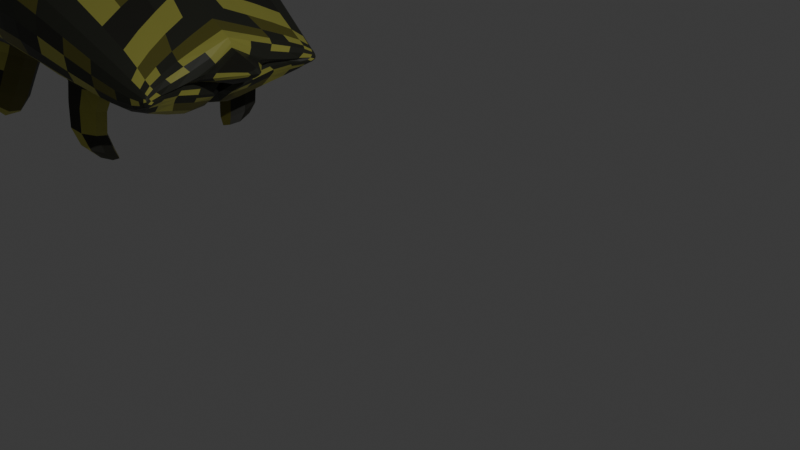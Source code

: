 # Source: cagado.blend  (saved by Blender 4.2.66; exported with 4.5.12 LTS)
import bpy
from mathutils import Matrix  # noqa: F401  (used for matrix-valued properties, if any)

bpy.ops.wm.read_factory_settings(use_empty=True)
scene = bpy.context.scene
scene.name = 'Scene'

# ---- collections
col_collection = bpy.data.collections.new('Collection'); scene.collection.children.link(col_collection)

# ---- materials (node trees are filled in below, after node groups)
mat_material = bpy.data.materials.new('Material')
mat_material.alpha_threshold = 0.0
mat_material.use_transparent_shadow = False
mat_material.roughness = 0.5
mat_material.line_color = (0.0, 0.0, 0.0, 1.0)
mat_material_001 = bpy.data.materials.new('Material.001')
mat_material_002 = bpy.data.materials.new('Material.002')
mat_material_003 = bpy.data.materials.new('Material.003')
mat_material_004 = bpy.data.materials.new('Material.004')
mat_material_005 = bpy.data.materials.new('Material.005')

# ---- material node trees
mat_material.use_nodes = True; mat_material.node_tree.nodes.clear()
_N = mat_material.node_tree.nodes; _L = mat_material.node_tree.links
n0 = _N.new('ShaderNodeOutputMaterial'); n0.name = 'Material Output'; n0.location = (300, 300)
n1 = _N.new('ShaderNodeBsdfPrincipled'); n1.name = 'Principled BSDF'; n1.location = (10, 300)
n1.inputs[0].default_value = (0.04373, 0.04666, 0.0331, 1.0)
n1.inputs[3].default_value = 1.45
_L.new(n1.outputs[0], n0.inputs[0])
n0.is_active_output = True
mat_material_001.use_nodes = True; mat_material_001.node_tree.nodes.clear()
_N = mat_material_001.node_tree.nodes; _L = mat_material_001.node_tree.links
n0 = _N.new('ShaderNodeBsdfPrincipled'); n0.name = 'Principled BSDF'; n0.location = (10, 300)
n0.inputs[0].default_value = (0.5647, 0.5583, 0.1095, 1.0)
n1 = _N.new('ShaderNodeOutputMaterial'); n1.name = 'Material Output'; n1.location = (300, 300)
_L.new(n0.outputs[0], n1.inputs[0])
n1.is_active_output = True
mat_material_002.use_nodes = True; mat_material_002.node_tree.nodes.clear()
_N = mat_material_002.node_tree.nodes; _L = mat_material_002.node_tree.links
n0 = _N.new('ShaderNodeBsdfPrincipled'); n0.name = 'Principled BSDF'; n0.location = (10, 300)
n0.inputs[0].default_value = (0.0331, 0.0331, 0.02416, 1.0)
n1 = _N.new('ShaderNodeOutputMaterial'); n1.name = 'Material Output'; n1.location = (300, 300)
_L.new(n0.outputs[0], n1.inputs[0])
n1.is_active_output = True
mat_material_003.use_nodes = True; mat_material_003.node_tree.nodes.clear()
_N = mat_material_003.node_tree.nodes; _L = mat_material_003.node_tree.links
n0 = _N.new('ShaderNodeBsdfPrincipled'); n0.name = 'Principled BSDF'; n0.location = (10, 300)
n0.inputs[0].default_value = (0.1812, 0.1714, 0.03071, 1.0)
n1 = _N.new('ShaderNodeOutputMaterial'); n1.name = 'Material Output'; n1.location = (300, 300)
_L.new(n0.outputs[0], n1.inputs[0])
n1.is_active_output = True
mat_material_004.use_nodes = True; mat_material_004.node_tree.nodes.clear()
_N = mat_material_004.node_tree.nodes; _L = mat_material_004.node_tree.links
n0 = _N.new('ShaderNodeBsdfPrincipled'); n0.name = 'Principled BSDF'; n0.location = (10, 300)
n0.inputs[0].default_value = (0.1384, 0.1683, 0.159, 1.0)
n1 = _N.new('ShaderNodeOutputMaterial'); n1.name = 'Material Output'; n1.location = (300, 300)
_L.new(n0.outputs[0], n1.inputs[0])
n1.is_active_output = True
mat_material_005.use_nodes = True; mat_material_005.node_tree.nodes.clear()
_N = mat_material_005.node_tree.nodes; _L = mat_material_005.node_tree.links
n0 = _N.new('ShaderNodeBsdfPrincipled'); n0.name = 'Principled BSDF'; n0.location = (10, 300)
n1 = _N.new('ShaderNodeOutputMaterial'); n1.name = 'Material Output'; n1.location = (300, 300)
_L.new(n0.outputs[0], n1.inputs[0])
n1.is_active_output = True

# ---- world
world_world = bpy.data.worlds.new('World'); scene.world = world_world
world_world.use_nodes = True; world_world.node_tree.nodes.clear()
_N = world_world.node_tree.nodes; _L = world_world.node_tree.links
n0 = _N.new('ShaderNodeOutputWorld'); n0.name = 'World Output'; n0.location = (300, 300)
n1 = _N.new('ShaderNodeBackground'); n1.name = 'Background'; n1.location = (10, 300)
n1.inputs[0].default_value = (0.05088, 0.05088, 0.05088, 1.0)
_L.new(n1.outputs[0], n0.inputs[0])
n0.is_active_output = True
world_world.color = (0.05088, 0.05088, 0.05088)
world_world.sun_shadow_jitter_overblur = 0.0

# ---- cameras
cam_camera = bpy.data.cameras.new('Camera')
cam_camera.clip_end = 100.0
cam_camera.ortho_scale = 7.314

# ---- lights
light_light = bpy.data.lights.new('Light', 'POINT')
light_light.energy = 1000.0
light_light.shadow_soft_size = 0.1

# ---- meshes
me_cube = bpy.data.meshes.new('Cube')
me_cube.from_pydata([(2.742, 1.528, 0.4995), (2.639, 1.491, -1.363), (0.5304, 1.0, 0.9506), (0.5304, 1.0, -1.049), (0.5428, 0.0, -0.963), (2.571, 0.0, 0.7943), (0.5428, 0.0, 1.037), (2.571, 0.0, -1.206), (0.5304, 1.0, 0.6225), (0.5304, 1.0, -0.7212), (-1.328, 1.491, -0.845), (-1.328, 1.491, 1.155), (9.075, 1.394, -4.054), (9.018, 0.0, -2.695), (9.312, 2.163, -3.515), (7.374, 1.458, -3.513), (7.307, 0.0, -3.355), (7.307, 0.0, -1.516), (-3.358, 4.157, -2.084), (10.19, 3.669, -4.468), (9.28, 3.864, -4.712), (10.2, 3.361, -4.789), (5.175, 4.157, -2.977), (9.791, 3.736, -4.184), (5.886, 4.1, -1.799), (7.627, 4.117, -4.238), (8.464, 3.765, -3.297), (-1.074, 4.157, -1.57), (-0.9354, 4.456, 0.2718), (1.002, 4.456, -0.003806), (3.141, 4.399, -0.379), (0.8634, 4.157, -1.846), (2.892, 4.157, -2.088), (9.999, 2.136, -3.974), (-7.375, 0.0, -0.3533), (-3.611, 1.491, 0.6408), (-0.08608, 1.0, -2.185), (-3.678, 0.0, 0.7984), (7.709, 1.754, -2.337), (4.855, 0.0, -0.0943), (4.855, 0.0, -2.094), (4.922, 1.491, -2.252), (5.381, 1.661, -0.9025), (-7.157, 1.325, -0.7323), (10.04, 0.0, -3.241), (10.24, 1.712, -4.468), (10.23, 0.0, -3.613), (9.018, 0.0, -3.78), (-3.678, 0.0, -1.202), (-3.611, 1.491, -1.359), (-1.395, 0.0, -0.6873), (-1.395, 0.0, 1.313), (-6.66, 1.2, -2.899), (-6.71, 0.0, -3.017), (-7.073, 4.157, -3.759), (-3.219, 4.456, -0.2424), (-6.255, 4.456, -1.929), (6.346, 5.133, -2.973), (6.413, 5.16, -4.341), (-2.657, 5.781, -1.744), (-2.581, 5.813, -3.548), (10.33, 4.108, -4.745), (10.37, 4.05, -4.935), (10.03, 4.213, -4.648), (-5.714, 5.649, -4.548), (10.06, 4.23, -5.039), (8.931, 4.543, -5.034), (3.682, 5.674, -1.824), (8.877, 4.521, -4.154), (3.764, 5.708, -3.545), (-0.3735, 5.781, -1.23), (-0.3093, 5.811, -3.076), (1.654, 5.812, -3.295), (1.564, 5.781, -1.505), (-5.415, 5.698, -2.977), (-3.346, 3.73, -2.648), (-2.786, 4.624, -4.959), (-7.061, 3.73, -4.322), (9.27, 3.5, -5.198), (7.638, 3.69, -4.801), (10.09, 3.316, -4.886), (2.903, 3.73, -2.652), (0.8746, 3.73, -2.409), (5.187, 3.73, -3.54), (-1.063, 3.73, -2.133), (-5.861, 4.488, -5.485), (9.921, 3.792, -5.281), (8.81, 3.917, -5.674), (10.21, 3.584, -5.047), (3.591, 4.693, -4.892), (1.438, 4.652, -4.812), (6.192, 4.366, -5.327), (-0.7543, 4.638, -4.793), (-3.461, 1.229, -2.867), (-3.564, 1.301, -6.299), (-7.176, 1.229, -4.542), (9.108, 1.214, -5.368), (7.524, 1.195, -5.021), (9.684, 1.94, -4.812), (2.789, 1.229, -2.871), (0.7603, 1.229, -2.629), (5.072, 1.229, -3.76), (-1.177, 1.229, -2.353), (-6.244, 1.625, -6.142), (9.427, 2.364, -5.574), (8.342, 2.087, -6.409), (9.755, 2.338, -5.172), (3.393, 1.948, -6.362), (0.9965, 1.81, -6.442), (5.995, 2.051, -6.268), (-1.574, 1.421, -6.456), (-3.959, 0.134, -3.499), (-4.1, 0.144, -5.781), (-7.768, 0.0, -4.632), (8.764, 0.1413, -5.601), (7.186, 0.1273, -5.432), (9.411, 0.0, -5.096), (2.42, 0.134, -3.541), (0.337, 0.134, -3.349), (4.727, 0.134, -4.324), (-1.684, 0.134, -3.074), (-6.418, 0.2977, -6.003), (9.057, 0.4253, -6.01), (7.708, 0.3465, -6.663), (9.556, 0.6455, -5.574), (2.818, 0.2838, -5.951), (0.5073, 0.2385, -5.977), (5.267, 0.3219, -6.226), (-1.869, 0.1676, -5.745), (-9.673, 0.8308, 0.09533), (-8.959, 1.15, -1.443), (-9.855, 0.0, 0.3091), (-9.01, 0.0, -1.562), (-12.16, 0.9236, 0.861), (-11.18, 1.213, -0.8657), (-12.27, 0.0, 0.997), (-11.23, 0.0, -0.9861), (-13.69, 1.009, 0.771), (-12.6, 1.275, -0.895), (-13.82, 0.0, 0.9026), (-12.65, 0.0, -1.014), (-13.9, 0.9642, 0.1081), (-13.03, 1.178, -1.225), (-14.04, 0.0, 0.1311), (-13.07, 0.0, -1.451), (-11.68, 0.0, -1.692), (-11.84, 0.0, -2.334), (-11.63, 1.319, -1.571), (-11.77, 1.224, -2.126), (-10.62, 0.0, -2.312), (-10.69, 0.0, -2.933), (-10.57, 1.315, -2.194), (-10.64, 1.222, -2.73), (-9.583, 0.0, -2.742), (-9.112, 0.0, -3.392), (-9.534, 1.282, -2.628), (-9.148, 1.203, -3.184), (-8.72, 0.0, -3.198), (-8.446, 0.0, -3.735), (-8.671, 1.292, -3.084), (-8.45, 1.198, -3.548), (-7.323, 0.0, -3.624), (-7.46, 0.0, -4.207), (-7.273, 1.297, -3.507), (-7.396, 1.2, -4.012), (-7.392, 0.0, -3.914), (-6.528, 0.0, -4.572), (-7.303, 1.0, -3.997), (-6.316, 1.267, -4.298), (-7.158, 0.0, -4.281), (-7.454, 0.0, -4.597), (-6.655, 1.083, -4.256), (-6.877, 1.083, -4.493), (10.55, 0.0, -3.697), (10.55, 1.015, -4.358), (10.15, 0.0, -5.158), (10.45, 1.041, -4.691), (11.79, 0.0, -4.075), (11.66, 0.2914, -4.235), (11.7, 0.0, -4.497), (11.65, 0.2888, -4.414), (-2.283, 3.838, -5.31), (-1.552, 3.859, -5.321), (-2.707, 2.048, -6.066), (-1.994, 2.125, -6.174), (-2.288, 4.279, -6.469), (-1.649, 4.297, -6.479), (-2.66, 2.713, -7.131), (-2.036, 2.78, -7.224), (-2.039, 4.842, -8.014), (-1.561, 4.862, -8.032), (-2.319, 3.674, -8.521), (-1.849, 3.718, -8.581), (4.257, 4.13, -5.383), (5.276, 4.096, -5.622), (4.173, 2.697, -6.124), (5.214, 2.711, -6.176), (4.605, 4.462, -7.183), (5.449, 4.462, -7.424), (4.345, 3.175, -7.826), (5.209, 3.179, -7.915), (5.037, 3.849, -8.452), (5.672, 3.849, -8.614), (4.811, 2.883, -8.912), (5.456, 2.885, -8.998), (-12.57, 1.137, 0.6029), (-12.15, 1.219, -0.1737), (-13.23, 1.171, 0.5644), (-12.89, 1.244, -0.1695), (-12.64, 1.143, 0.3865), (-12.45, 1.181, 0.02769), (-12.95, 1.159, 0.371), (-12.79, 1.193, 0.02726), (1.598, 1.45, -1.21), (7.506, 2.897, -3.84), (0.5304, 1.0, -0.04937), (0.5446, 0.5205, 1.023), (1.611, 1.455, 0.773), (2.58, 0.5614, -1.225), (0.5446, 0.5205, -0.9767), (2.641, 0.5936, 0.6931), (7.466, 0.8219, -1.909), (1.537, 0.0, -1.058), (-0.4307, 0.0, -0.7989), (1.537, 0.0, 0.9419), (0.5304, 1.0, -0.04937), (0.5304, 1.0, 0.909), (0.5304, 1.0, -1.008), (-1.387, 0.5614, -0.707), (-1.387, 0.5614, 1.293), (5.054, 2.936, -2.579), (2.905, 2.97, 0.1407), (7.315, 0.5422, -3.375), (3.668, 0.0, -1.551), (4.039, 1.599, -0.116), (8.622, 1.959, -2.999), (3.736, 1.491, -1.709), (5.121, 0.7206, -0.495), (3.668, 0.0, 0.4487), (6.62, 1.68, -1.644), (2.921, 4.4, -2.418), (3.436, 5.274, -1.038), (10.24, 3.569, -4.613), (10.07, 3.722, -4.36), (-5.081, 4.157, -2.827), (8.574, 4.025, -4.572), (4.461, 4.277, -0.9897), (9.793, 3.632, -4.768), (7.281, 3.906, -2.599), (9.949, 4.081, -4.432), (-0.6293, 5.365, -0.4131), (1.308, 5.365, -0.6887), (9.631, 0.0, -3.025), (1.858, 4.157, -1.941), (9.689, 1.514, -4.253), (9.997, 1.102, -3.627), (2.01, 4.449, -0.1155), (3.989, 4.157, -2.434), (8.261, 0.0, -2.178), (9.749, 2.221, -3.796), (6.146, 4.811, -2.343), (8.327, 1.4, -3.855), (10.14, 1.949, -4.199), (9.287, 3.728, -3.833), (-5.34, 1.45, -2.089), (9.026, 0.5285, -3.876), (9.654, 0.0, -3.732), (-3.67, 0.5614, -1.221), (-3.67, 0.5614, 0.7787), (5.631, 2.918, -1.328), (4.863, 0.5614, -2.114), (-5.347, 0.0, 0.1461), (-1.195, 2.936, -1.172), (-7.204, 1.669, -1.764), (-5.29, 1.476, -0.06178), (-5.401, 0.0, -1.945), (-11.51, 1.102, 0.1049), (-6.685, 0.7043, -2.958), (-7.333, 0.4611, -0.3471), (-3.479, 2.936, -1.686), (8.261, 0.0, -3.683), (10.21, 0.0, -3.43), (6.121, 0.0, -2.764), (9.141, 1.114, -3.115), (10.24, 0.8252, -4.09), (-0.4307, 0.0, 1.201), (6.188, 1.487, -2.922), (6.121, 0.0, -0.7842), (-2.335, 1.491, 1.051), (-0.3702, 1.45, -0.9506), (-0.3702, 1.45, 1.049), (-2.402, 0.0, 1.208), (-2.402, 0.0, -0.7917), (-2.335, 1.491, -0.9494), (-6.861, 4.428, -2.9), (-4.857, 4.456, -0.987), (8.731, 4.298, -3.729), (6.441, 4.152, -3.647), (-1.943, 4.456, 0.1674), (-0.1102, 4.157, -1.681), (0.02878, 4.456, 0.1602), (-2.082, 4.157, -1.674), (-7.202, 2.875, -3.341), (9.553, 3.073, -3.877), (8.081, 2.828, -2.817), (0.7358, 2.895, -1.442), (2.771, 2.936, -1.69), (-6.538, 2.962, -1.358), (-1.178, 2.973, 0.8082), (-3.461, 2.973, 0.2939), (10.08, 3.025, -4.25), (0.7531, 2.932, 0.5385), (9.183, 2.732, -4.362), (10.22, 2.653, -4.68), (6.425, 5.233, -3.674), (-2.554, 5.91, -2.659), (10.37, 4.11, -4.837), (10.25, 4.15, -4.725), (-4.22, 5.794, -4.165), (9.654, 4.35, -5.093), (4.96, 5.447, -2.316), (10.29, 4.145, -4.987), (7.726, 4.804, -3.626), (3.781, 5.799, -2.703), (8.93, 4.589, -4.61), (-0.2727, 5.91, -2.15), (2.66, 5.801, -3.385), (2.57, 5.768, -1.61), (5.033, 5.478, -3.892), (1.668, 5.91, -2.419), (9.615, 4.328, -4.479), (-5.648, 5.75, -3.751), (-4.262, 5.767, -2.433), (10.06, 4.258, -4.856), (7.788, 4.827, -4.76), (-1.381, 5.781, -1.334), (0.6675, 5.811, -3.161), (0.5907, 5.781, -1.341), (-1.316, 5.812, -3.174), (-1.046, 4.4, -1.9), (10.32, 3.874, -4.859), (10.29, 3.999, -4.641), (-3.329, 4.4, -2.414), (-2.679, 5.476, -4.297), (-5.898, 5.354, -2.557), (-6.57, 5.23, -4.289), (-2.913, 5.365, -0.9273), (-0.4491, 5.471, -3.925), (-7.044, 4.4, -4.089), (-5.764, 5.306, -5.091), (9.224, 2.367, -5.306), (-5.07, 3.73, -3.391), (8.583, 3.606, -5.125), (9.738, 3.404, -5.088), (1.869, 3.73, -2.504), (4.0, 3.73, -2.997), (6.453, 3.725, -4.21), (-0.09893, 3.73, -2.245), (-2.071, 3.73, -2.238), (-4.453, 4.59, -5.353), (9.529, 3.84, -5.517), (10.13, 3.704, -5.132), (2.472, 4.684, -4.845), (4.858, 4.83, -4.915), (7.665, 4.092, -5.596), (0.3565, 4.621, -4.796), (-1.602, 4.989, -4.603), (7.62, 2.441, -4.942), (10.18, 3.452, -4.968), (-6.018, 3.082, -5.857), (-3.437, 2.964, -5.71), (-6.655, 4.175, -5.071), (-0.9283, 3.052, -5.724), (-3.364, 2.48, -2.788), (-7.079, 2.48, -4.463), (5.204, 4.4, -3.307), (10.18, 3.565, -4.865), (10.33, 3.886, -5.008), (3.686, 5.4, -4.242), (1.575, 5.463, -4.04), (7.656, 4.36, -4.568), (9.3, 4.1, -5.0), (10.03, 4.102, -5.175), (8.904, 4.363, -5.366), (6.346, 4.916, -4.879), (0.8922, 4.4, -2.176), (0.5319, 0.4718, -2.759), (-5.184, 1.229, -3.61), (8.463, 1.148, -5.339), (9.473, 1.508, -5.155), (1.755, 1.229, -2.724), (3.886, 1.229, -3.217), (6.338, 1.225, -4.43), (-0.2132, 1.229, -2.465), (-2.185, 1.229, -2.457), (-5.029, 1.537, -6.324), (9.026, 2.221, -6.034), (9.657, 2.409, -5.314), (2.166, 1.905, -6.417), (4.635, 1.684, -6.391), (7.303, 2.052, -6.431), (-0.2719, 1.657, -6.448), (-2.639, 0.9421, -6.488), (9.643, 1.342, -5.407), (9.747, 2.166, -5.006), (9.527, 1.003, -4.914), (8.042, 1.084, -6.711), (-6.889, 1.492, -5.488), (9.234, 1.306, -5.852), (8.898, 0.4872, -5.442), (7.306, 0.4517, -5.112), (9.688, 3.218, -5.39), (8.611, 3.106, -6.031), (9.898, 2.741, -4.835), (9.977, 3.096, -5.069), (0.8566, 2.48, -2.55), (2.885, 2.48, -2.792), (3.211, 3.363, -5.661), (1.238, 3.269, -5.722), (5.169, 2.48, -3.681), (6.444, 3.25, -5.839), (-1.081, 2.48, -2.274), (-4.103, 0.03475, -4.624), (-5.642, 0.1267, -4.116), (8.109, 0.119, -5.64), (9.187, 0.2019, -5.411), (1.364, 0.134, -3.425), (3.53, 0.134, -3.839), (6.002, 0.1331, -4.928), (-0.6818, 0.134, -3.193), (-2.701, 0.134, -3.149), (-5.49, 0.1922, -5.972), (8.52, 0.3852, -6.406), (9.408, 0.4786, -5.753), (1.67, 0.2635, -5.973), (4.009, 0.3053, -6.021), (6.565, 0.33, -6.531), (-0.7052, 0.2036, -5.875), (-2.925, 0.143, -5.695), (-1.846, 0.03769, -4.38), (9.502, 0.4054, -5.428), (2.536, 0.05223, -4.738), (4.896, 0.05699, -5.299), (-6.841, 0.1887, -5.416), (7.364, 0.05923, -6.095), (8.855, 0.07082, -5.864), (0.3435, 0.04657, -4.649), (2.567, 0.4718, -2.995), (3.117, 0.9076, -6.501), (0.7409, 0.7928, -6.588), (4.854, 0.4718, -3.87), (5.679, 1.012, -6.521), (-6.467, 0.6881, -6.215), (-7.425, 0.4551, -4.593), (-1.416, 0.4718, -2.483), (-1.761, 0.5644, -6.457), (-3.698, 0.4718, -2.986), (-3.94, 0.493, -6.35), (-9.366, 1.041, -0.5498), (-10.14, 0.0, -1.174), (-8.984, 0.6513, -1.502), (-9.814, 0.4526, 0.3264), (-7.863, 0.0, -2.212), (-7.813, 1.164, -2.095), (-8.47, 0.8949, -0.5088), (-8.637, 0.0, -0.2707), (-12.19, 0.0, -0.9181), (-11.2, 0.7046, -0.9259), (-12.24, 0.4982, 1.029), (-10.09, 1.173, -1.055), (-10.91, 0.847, 0.5528), (-11.11, 0.0, 0.7665), (-13.47, 1.198, 0.04162), (-12.34, 0.0, -1.31), (-12.62, 0.7733, -0.9545), (-13.79, 0.5872, 0.9344), (-13.12, 0.9149, 1.029), (-13.2, 0.0, 1.029), (-12.14, 1.247, -0.7984), (-13.6, 1.093, -0.4662), (-13.65, 0.0, -0.6567), (-13.05, 0.8321, -1.377), (-14.0, 0.6751, 0.1672), (-13.92, 0.9985, 0.4376), (-14.1, 0.0, 0.6359), (-13.0, 1.29, -0.9698), (-11.07, 1.324, -1.914), (-11.65, 0.811, -1.632), (-11.81, 0.8748, -2.262), (-11.71, 1.341, -1.881), (-12.39, 1.214, -1.762), (-12.43, 0.0, -1.982), (-12.29, 1.301, -1.19), (-10.04, 1.296, -2.42), (-10.6, 0.8185, -2.253), (-10.67, 0.8791, -2.863), (-10.61, 1.337, -2.494), (-11.24, 1.226, -2.443), (-11.32, 0.0, -2.645), (-11.12, 0.0, -2.034), (-6.941, 0.0, -4.416), (-9.559, 0.8014, -2.685), (-9.097, 0.8591, -3.32), (-9.308, 1.313, -2.939), (-9.856, 1.213, -2.977), (-9.861, 0.0, -3.184), (-10.09, 0.0, -2.535), (-7.256, 1.319, -3.775), (-8.695, 0.8118, -3.141), (-8.428, 0.8577, -3.667), (-8.54, 1.313, -3.342), (-9.134, 1.283, -2.854), (-8.755, 1.199, -3.361), (-9.182, 0.0, -2.967), (-8.721, 0.0, -3.558), (-7.298, 0.8041, -3.566), (-7.434, 0.8608, -4.139), (-7.34, 1.316, -3.789), (-8.0, 1.297, -3.302), (-7.972, 1.2, -3.775), (-8.049, 0.0, -3.418), (-8.006, 0.0, -3.964), (-7.316, 0.5382, -3.917), (-6.423, 0.8974, -4.46), (-6.213, 1.383, -4.068), (-6.664, 1.295, -3.702), (-6.848, 1.207, -4.208), (-6.728, 0.0, -3.814), (-7.273, 0.0, -4.47), (-6.778, 0.6993, -4.254), (-7.062, 0.6993, -4.556), (-6.667, 1.188, -4.382), (-7.147, 1.061, -4.458), (-7.623, 0.0, -4.569), (-6.863, 1.067, -4.157), (-7.198, 0.0, -4.114), (-7.581, 0.0, -3.754), (-8.116, 1.224, -2.475), (-6.4, 1.246, -3.396), (-9.953, 1.257, -1.983), (10.02, 2.008, -4.672), (10.27, 0.0, -3.623), (10.56, 0.5794, -4.063), (10.32, 0.6024, -4.903), (10.53, 1.182, -4.539), (11.15, 0.6004, -4.546), (10.25, 1.305, -4.417), (9.989, 1.406, -4.756), (9.67, 0.0, -5.206), (11.78, 0.13, -4.153), (11.74, 0.1284, -4.441), (11.77, 0.2536, -4.308), (12.0, 0.0, -4.255), (10.95, 0.0, -4.861), (11.17, 0.6014, -4.279), (11.17, 0.0, -3.87), (-1.836, 4.179, -5.165), (-2.631, 2.934, -5.677), (-1.638, 3.001, -5.759), (-2.432, 1.756, -6.271), (-2.344, 4.056, -5.107), (-2.891, 1.747, -6.077), (-1.333, 4.079, -5.104), (-1.904, 1.845, -6.211), (-1.898, 4.577, -6.342), (-2.593, 3.488, -6.79), (-1.724, 3.547, -6.862), (-2.419, 2.458, -7.31), (-2.305, 3.939, -5.757), (-2.683, 2.344, -6.43), (-2.048, 2.413, -6.526), (-1.654, 3.957, -5.767), (-1.746, 5.041, -8.084), (-2.208, 4.316, -8.382), (-1.631, 4.355, -8.429), (-2.093, 3.631, -8.727), (-1.929, 3.26, -8.078), (-1.559, 4.713, -7.366), (-2.17, 4.695, -7.355), (-2.526, 3.197, -7.99), (4.78, 4.377, -5.381), (4.68, 2.44, -6.271), (4.022, 3.415, -5.726), (5.438, 3.401, -5.926), (3.976, 2.428, -6.039), (5.463, 2.469, -6.015), (4.044, 4.237, -5.089), (5.506, 4.119, -5.344), (5.074, 4.703, -7.197), (4.73, 2.936, -7.977), (4.315, 3.818, -7.473), (5.489, 3.821, -7.701), (4.422, 4.322, -6.185), (4.252, 3.018, -6.847), (5.288, 4.317, -6.426), (5.137, 3.023, -6.932), (5.409, 3.898, -8.557), (5.139, 2.722, -9.072), (4.884, 3.309, -8.739), (5.664, 3.311, -8.89), (5.642, 4.233, -8.201), (4.834, 4.234, -7.974), (5.374, 3.004, -8.672), (4.548, 3.0, -8.582), (-12.23, 1.172, 0.2178), (-13.19, 1.213, 0.1942), (-12.97, 1.139, 0.7252), (-12.45, 1.246, -0.3132), (-11.9, 1.215, -0.3419), (-12.49, 1.09, 0.7346), (-13.42, 1.139, 0.68), (-12.91, 1.251, -0.3397), (-12.52, 1.158, 0.2073), (-12.9, 1.174, 0.1981), (-12.81, 1.145, 0.407), (-12.61, 1.187, -0.001578), (-12.61, 1.144, 0.4853), (-13.08, 1.168, 0.4585), (-12.31, 1.201, -0.06355), (-12.83, 1.22, -0.06096), (-7.125, 2.967, -2.335), (3.868, 2.936, -2.036), (3.853, 0.6577, 0.1877), (1.544, 0.5512, -1.076), (1.551, 0.5552, 0.9135), (0.5304, 1.0, -0.04937), (-2.394, 0.5614, -0.8114), (-5.394, 0.5512, -1.961), (1.735, 2.926, -1.541), (8.953, 2.941, -3.43), (9.662, 0.6459, -3.99), (-6.467, 5.342, -3.496), (-5.203, 2.926, -2.426), (8.404, 0.9708, -2.582), (6.129, 0.559, -2.784), (10.16, 0.9806, -3.846), (9.667, 1.157, -3.426), (8.269, 0.5116, -3.712), (6.32, 2.931, -3.249), (-0.424, 0.5512, -0.8172), (4.232, 2.959, -0.5011), (-7.838, 0.6677, -2.154), (-2.394, 0.5614, 1.189), (6.35, 0.7549, -1.205), (-2.203, 2.936, -1.276), (3.677, 0.5614, -1.571), (-0.424, 0.5512, 1.183), (-5.343, 0.5577, 0.1176), (2.587, 5.462, -4.11), (10.33, 3.955, -4.747), (-4.297, 5.445, -4.809), (2.315, 5.354, -0.7972), (9.505, 4.156, -4.17), (0.3349, 5.365, -0.5246), (7.551, 4.531, -3.094), (-2.185, 2.973, 0.7038), (9.901, 3.103, -4.107), (-5.108, 2.97, -0.444), (-0.2328, 2.926, -1.282), (-0.2154, 2.963, 0.6981), (8.456, 2.817, -4.18), (6.949, 2.844, -2.113), (1.767, 2.963, 0.4202), (9.745, 2.68, -4.52), (10.17, 2.864, -4.444), (0.6931, 5.91, -2.258), (2.673, 5.896, -2.518), (7.793, 4.888, -4.21), (-4.195, 5.89, -3.325), (10.28, 4.185, -4.868), (5.051, 5.561, -3.121), (-1.28, 5.91, -2.254), (9.654, 4.383, -4.801), (10.19, 4.035, -4.562), (-4.542, 5.362, -1.661), (-5.052, 4.4, -3.157), (10.29, 3.747, -4.938), (4.018, 4.4, -2.764), (-2.053, 4.4, -2.005), (4.734, 5.08, -1.596), (-1.637, 5.365, -0.5174), (-1.441, 5.499, -3.988), (-6.602, 4.944, -4.771), (9.896, 3.199, -5.181), (9.962, 2.934, -4.957), (9.631, 2.508, -5.129), (9.302, 3.154, -5.749), (8.561, 2.373, -5.262), (-4.737, 3.079, -5.906), (-2.802, 2.892, -5.589), (-5.088, 2.48, -3.531), (8.602, 4.267, -4.897), (9.631, 4.207, -5.317), (7.745, 4.609, -5.2), (6.47, 4.395, -3.977), (1.886, 4.4, -2.271), (4.958, 5.218, -4.512), (9.793, 3.855, -4.966), (10.25, 4.001, -5.075), (0.5571, 5.458, -3.966), (-0.08131, 4.4, -2.012), (3.666, 0.4718, -3.335), (1.935, 0.8634, -6.561), (1.53, 0.4718, -2.851), (9.519, 1.358, -5.577), (9.624, 1.201, -5.193), (9.289, 0.7084, -5.24), (8.776, 1.193, -6.333), (8.244, 0.4261, -5.417), (1.851, 2.48, -2.645), (2.318, 3.341, -5.715), (3.982, 2.48, -3.138), (4.705, 2.135, -6.166), (6.435, 2.475, -4.351), (-6.733, 2.852, -5.312), (7.55, 3.16, -6.023), (-0.1169, 2.48, -2.385), (0.07116, 3.164, -5.733), (-2.089, 2.48, -2.378), (3.676, 0.05491, -4.936), (-2.883, 0.03462, -4.396), (-5.625, 0.05455, -5.048), (8.243, 0.06303, -6.075), (6.188, 0.05789, -5.768), (1.438, 0.04969, -4.688), (9.266, 0.1159, -5.651), (-0.7674, 0.0422, -4.512), (4.37, 0.9417, -6.466), (6.121, 0.4693, -4.532), (-7.088, 0.6144, -5.553), (6.961, 1.04, -6.699), (-0.4473, 0.4718, -2.596), (-0.5332, 0.6892, -6.541), (-2.425, 0.4718, -2.584), (-5.421, 0.469, -3.711), (-2.821, 0.4631, -6.377), (-5.309, 0.609, -6.396), (-10.11, 0.6683, -1.115), (-8.208, 1.12, -1.184), (-8.596, 0.4701, -0.257), (-13.17, 0.5377, 1.071), (-10.54, 1.059, -0.1249), (-11.07, 0.4632, 0.7852), (-14.06, 0.6272, 0.657), (-12.16, 0.7419, -0.8583), (-12.02, 1.149, 0.2042), (-13.63, 0.7596, -0.5908), (-12.41, 0.8653, -1.909), (-13.57, 1.201, -0.2041), (-11.29, 0.8798, -2.575), (-12.32, 0.796, -1.25), (-12.36, 1.328, -1.5), (-9.841, 0.8696, -3.114), (-11.16, 1.343, -2.209), (-11.09, 0.8192, -1.974), (-8.912, 1.311, -3.136), (-9.929, 1.324, -2.731), (-10.06, 0.8089, -2.478), (-7.98, 1.315, -3.565), (-9.158, 0.8054, -2.91), (-8.706, 0.8559, -3.489), (-6.763, 1.322, -3.979), (-8.025, 0.8101, -3.36), (-7.983, 0.86, -3.896), (-7.372, 0.6207, -4.539), (-6.694, 0.8028, -3.753), (-6.903, 0.8644, -4.342), (-6.827, 0.7413, -4.43), (-6.939, 1.22, -4.304), (-6.963, 0.6223, -4.105), (-7.135, 2.749, -3.914), (-7.406, 0.498, -3.741), (-7.239, 1.229, -2.898), (-9.048, 1.236, -2.18), (-10.8, 1.285, -1.853), (10.07, 2.741, -4.764), (10.28, 0.725, -4.068), (11.07, 0.3408, -4.693), (9.83, 0.8122, -4.956), (10.15, 1.556, -4.612), (12.0, 0.05372, -4.261), (11.19, 0.6825, -4.417), (11.18, 0.3417, -4.089), (-2.614, 3.134, -6.084), (-1.733, 4.471, -4.909), (-2.495, 1.387, -6.321), (-1.439, 2.975, -5.678), (-1.628, 4.001, -7.743), (-1.73, 3.193, -6.156), (-1.907, 4.242, -5.628), (-2.438, 2.084, -6.612), (-1.873, 4.466, -8.654), (-1.794, 4.988, -7.246), (-2.293, 2.957, -8.172), (-2.46, 3.945, -7.675), (4.173, 3.67, -6.485), (3.748, 3.341, -5.548), (5.754, 3.291, -5.704), (4.78, 4.487, -5.066), (5.293, 4.459, -7.993), (4.885, 4.563, -6.196), (5.377, 3.67, -6.709), (4.665, 2.777, -6.998), (5.336, 3.191, -8.962), (5.664, 3.613, -8.473), (4.912, 2.765, -8.735), (4.54, 3.611, -8.255), (-12.89, 1.145, 0.5702), (-13.34, 1.207, 0.1691), (-12.34, 1.251, -0.5107), (-13.05, 1.09, 0.8938), (-12.71, 1.159, 0.2019), (-12.37, 1.168, 0.2131), (-12.52, 1.22, -0.1606), (-13.05, 1.197, 0.1965)], [], [(52, 273, 620, 302), (273, 43, 307, 620), (620, 307, 56, 294), (302, 620, 294, 54), (41, 236, 621, 230), (236, 1, 306, 621), (621, 306, 32, 257), (230, 621, 257, 22), (0, 220, 622, 234), (220, 5, 238, 622), (622, 238, 39, 237), (234, 622, 237, 42), (3, 213, 623, 219), (213, 1, 218, 623), (623, 218, 7, 222), (219, 623, 222, 4), (0, 217, 624, 220), (217, 2, 216, 624), (624, 216, 6, 224), (220, 624, 224, 5), (2, 215, 625, 226), (215, 3, 227, 625), (625, 227, 9, 225), (226, 625, 225, 8), (10, 228, 626, 293), (228, 50, 292, 626), (626, 292, 48, 267), (293, 626, 267, 49), (49, 267, 627, 264), (267, 48, 275, 627), (627, 275, 53, 277), (264, 627, 277, 52), (1, 213, 628, 306), (213, 3, 305, 628), (628, 305, 31, 253), (306, 628, 253, 32), (38, 235, 629, 304), (235, 14, 303, 629), (629, 303, 23, 263), (304, 629, 263, 26), (47, 265, 630, 266), (265, 12, 254, 630), (630, 254, 45, 284), (266, 630, 284, 46), (54, 294, 631, 345), (294, 56, 344, 631), (631, 344, 74, 331), (345, 631, 331, 64), (49, 264, 632, 279), (264, 52, 302, 632), (632, 302, 54, 244), (279, 632, 244, 18), (38, 221, 633, 235), (221, 17, 258, 633), (633, 258, 13, 283), (235, 633, 283, 14), (40, 270, 634, 282), (270, 41, 286, 634), (634, 286, 15, 232), (282, 634, 232, 16), (45, 262, 635, 284), (262, 33, 255, 635), (635, 255, 44, 281), (284, 635, 281, 46), (14, 283, 636, 259), (283, 13, 252, 636), (636, 252, 44, 255), (259, 636, 255, 33), (16, 232, 637, 280), (232, 15, 261, 637), (637, 261, 12, 265), (280, 637, 265, 47), (15, 286, 638, 214), (286, 41, 230, 638), (638, 230, 22, 297), (214, 638, 297, 25), (3, 219, 639, 289), (219, 4, 223, 639), (639, 223, 50, 228), (289, 639, 228, 10), (0, 234, 640, 231), (234, 42, 269, 640), (640, 269, 24, 246), (231, 640, 246, 30), (52, 277, 641, 463), (277, 53, 462, 641), (641, 462, 132, 460), (463, 641, 460, 130), (51, 229, 642, 291), (229, 11, 288, 642), (642, 288, 35, 268), (291, 642, 268, 37), (42, 237, 643, 239), (237, 39, 287, 643), (643, 287, 17, 221), (239, 643, 221, 38), (10, 293, 644, 272), (293, 49, 279, 644), (644, 279, 18, 301), (272, 644, 301, 27), (7, 218, 645, 233), (218, 1, 236, 645), (645, 236, 41, 270), (233, 645, 270, 40), (6, 216, 646, 285), (216, 2, 290, 646), (646, 290, 11, 229), (285, 646, 229, 51), (37, 268, 647, 271), (268, 35, 274, 647), (647, 274, 43, 278), (271, 647, 278, 34), (72, 326, 648, 379), (326, 69, 378, 648), (648, 378, 89, 362), (379, 648, 362, 90), (19, 242, 649, 341), (242, 21, 340, 649), (649, 340, 62, 316), (341, 649, 316, 61), (64, 318, 650, 349), (318, 60, 343, 650), (650, 343, 76, 359), (349, 650, 359, 85), (29, 256, 651, 251), (256, 30, 241, 651), (651, 241, 67, 327), (251, 651, 327, 73), (26, 263, 652, 296), (263, 23, 249, 652), (652, 249, 63, 330), (296, 652, 330, 68), (28, 300, 653, 250), (300, 29, 251, 653), (653, 251, 73, 337), (250, 653, 337, 70), (24, 248, 654, 260), (248, 26, 296, 654), (654, 296, 68, 322), (260, 654, 322, 57), (35, 288, 655, 309), (288, 11, 308, 655), (655, 308, 28, 298), (309, 655, 298, 55), (14, 259, 656, 303), (259, 33, 310, 656), (656, 310, 19, 243), (303, 656, 243, 23), (43, 274, 657, 307), (274, 35, 309, 657), (657, 309, 55, 295), (307, 657, 295, 56), (3, 289, 658, 305), (289, 10, 272, 658), (658, 272, 27, 299), (305, 658, 299, 31), (11, 290, 659, 308), (290, 2, 311, 659), (659, 311, 29, 300), (308, 659, 300, 28), (12, 261, 660, 312), (261, 15, 214, 660), (660, 214, 25, 245), (312, 660, 245, 20), (42, 239, 661, 269), (239, 38, 304, 661), (661, 304, 26, 248), (269, 661, 248, 24), (2, 217, 662, 311), (217, 0, 231, 662), (662, 231, 30, 256), (311, 662, 256, 29), (45, 254, 663, 313), (254, 12, 312, 663), (663, 312, 20, 247), (313, 663, 247, 21), (33, 262, 664, 310), (262, 45, 313, 664), (664, 313, 21, 242), (310, 664, 242, 19), (73, 329, 665, 337), (329, 72, 336, 665), (665, 336, 71, 325), (337, 665, 325, 70), (72, 329, 666, 326), (329, 73, 327, 666), (666, 327, 67, 323), (326, 666, 323, 69), (58, 314, 667, 334), (314, 57, 322, 667), (667, 322, 68, 324), (334, 667, 324, 66), (59, 315, 668, 332), (315, 60, 318, 668), (668, 318, 64, 331), (332, 668, 331, 74), (65, 333, 669, 321), (333, 63, 317, 669), (669, 317, 61, 316), (321, 669, 316, 62), (69, 323, 670, 328), (323, 67, 320, 670), (670, 320, 57, 314), (328, 670, 314, 58), (70, 325, 671, 335), (325, 71, 338, 671), (671, 338, 60, 315), (335, 671, 315, 59), (66, 324, 672, 319), (324, 68, 330, 672), (672, 330, 63, 333), (319, 672, 333, 65), (23, 243, 673, 249), (243, 19, 341, 673), (673, 341, 61, 317), (249, 673, 317, 63), (56, 295, 674, 344), (295, 55, 346, 674), (674, 346, 59, 332), (344, 674, 332, 74), (18, 244, 675, 342), (244, 54, 348, 675), (675, 348, 77, 351), (342, 675, 351, 75), (62, 340, 676, 377), (340, 21, 376, 676), (676, 376, 80, 368), (377, 676, 368, 88), (22, 257, 677, 375), (257, 32, 240, 677), (677, 240, 81, 355), (375, 677, 355, 83), (27, 301, 678, 339), (301, 18, 342, 678), (678, 342, 75, 358), (339, 678, 358, 84), (30, 246, 679, 241), (246, 24, 260, 679), (679, 260, 57, 320), (241, 679, 320, 67), (55, 298, 680, 346), (298, 28, 250, 680), (680, 250, 70, 335), (346, 680, 335, 59), (60, 338, 681, 343), (338, 71, 347, 681), (681, 347, 92, 366), (343, 681, 366, 76), (54, 345, 682, 348), (345, 64, 349, 682), (682, 349, 85, 371), (348, 682, 371, 77), (86, 361, 683, 411), (361, 88, 414, 683), (683, 414, 106, 397), (411, 683, 397, 104), (88, 368, 684, 414), (368, 80, 413, 684), (684, 413, 98, 404), (414, 684, 404, 106), (80, 353, 685, 413), (353, 78, 350, 685), (685, 350, 96, 389), (413, 685, 389, 98), (87, 360, 686, 412), (360, 86, 411, 686), (686, 411, 104, 396), (412, 686, 396, 105), (78, 352, 687, 350), (352, 79, 367, 687), (687, 367, 97, 388), (350, 687, 388, 96), (85, 359, 688, 369), (359, 76, 370, 688), (688, 370, 94, 395), (369, 688, 395, 103), (94, 370, 689, 561), (370, 76, 560, 689), (689, 560, 181, 557), (561, 689, 557, 183), (75, 351, 690, 373), (351, 77, 374, 690), (690, 374, 95, 387), (373, 690, 387, 93), (20, 245, 691, 381), (245, 25, 380, 691), (691, 380, 79, 352), (381, 691, 352, 78), (66, 319, 692, 383), (319, 65, 382, 692), (692, 382, 86, 360), (383, 692, 360, 87), (58, 334, 693, 384), (334, 66, 383, 693), (693, 383, 87, 364), (384, 693, 364, 91), (25, 297, 694, 380), (297, 22, 375, 694), (694, 375, 83, 356), (380, 694, 356, 79), (32, 253, 695, 240), (253, 31, 385, 695), (695, 385, 82, 354), (240, 695, 354, 81), (69, 328, 696, 378), (328, 58, 384, 696), (696, 384, 91, 363), (378, 696, 363, 89), (21, 247, 697, 376), (247, 20, 381, 697), (697, 381, 78, 353), (376, 697, 353, 80), (65, 321, 698, 382), (321, 62, 377, 698), (698, 377, 88, 361), (382, 698, 361, 86), (71, 336, 699, 347), (336, 72, 379, 699), (699, 379, 90, 365), (347, 699, 365, 92), (31, 299, 700, 385), (299, 27, 339, 700), (700, 339, 84, 357), (385, 700, 357, 82), (101, 391, 701, 450), (391, 99, 447, 701), (701, 447, 117, 427), (450, 701, 427, 119), (108, 398, 702, 449), (398, 107, 448, 702), (702, 448, 125, 434), (449, 702, 434, 126), (99, 390, 703, 447), (390, 100, 386, 703), (703, 386, 118, 426), (447, 703, 426, 117), (104, 397, 704, 408), (397, 106, 403, 704), (704, 403, 124, 433), (408, 704, 433, 122), (106, 404, 705, 403), (404, 98, 405, 705), (705, 405, 116, 440), (403, 705, 440, 124), (98, 389, 706, 405), (389, 96, 409, 706), (706, 409, 114, 425), (405, 706, 425, 116), (105, 396, 707, 406), (396, 104, 408, 707), (707, 408, 122, 432), (406, 707, 432, 123), (96, 388, 708, 409), (388, 97, 410, 708), (708, 410, 115, 424), (409, 708, 424, 114), (81, 354, 709, 416), (354, 82, 415, 709), (709, 415, 100, 390), (416, 709, 390, 99), (90, 362, 710, 418), (362, 89, 417, 710), (710, 417, 107, 398), (418, 710, 398, 108), (83, 355, 711, 419), (355, 81, 416, 711), (711, 416, 99, 391), (419, 711, 391, 101), (109, 399, 712, 585), (399, 107, 584, 712), (712, 584, 195, 581), (585, 712, 581, 196), (79, 356, 713, 367), (356, 83, 419, 713), (713, 419, 101, 392), (367, 713, 392, 97), (77, 371, 714, 374), (371, 85, 369, 714), (714, 369, 103, 407), (374, 714, 407, 95), (91, 364, 715, 420), (364, 87, 412, 715), (715, 412, 105, 400), (420, 715, 400, 109), (82, 357, 716, 415), (357, 84, 421, 716), (716, 421, 102, 393), (415, 716, 393, 100), (92, 365, 717, 372), (365, 90, 418, 717), (717, 418, 108, 401), (372, 717, 401, 110), (84, 358, 718, 421), (358, 75, 373, 718), (718, 373, 93, 394), (421, 718, 394, 102), (119, 427, 719, 442), (427, 117, 441, 719), (719, 441, 125, 435), (442, 719, 435, 127), (120, 430, 720, 439), (430, 111, 422, 720), (720, 422, 112, 438), (439, 720, 438, 128), (111, 423, 721, 422), (423, 113, 443, 721), (721, 443, 121, 431), (422, 721, 431, 112), (114, 424, 722, 445), (424, 115, 444, 722), (722, 444, 123, 432), (445, 722, 432, 122), (115, 428, 723, 444), (428, 119, 442, 723), (723, 442, 127, 436), (444, 723, 436, 123), (117, 426, 724, 441), (426, 118, 446, 724), (724, 446, 126, 434), (441, 724, 434, 125), (116, 425, 725, 440), (425, 114, 445, 725), (725, 445, 122, 433), (440, 725, 433, 124), (118, 429, 726, 446), (429, 120, 439, 726), (726, 439, 128, 437), (446, 726, 437, 126), (107, 399, 727, 448), (399, 109, 451, 727), (727, 451, 127, 435), (448, 727, 435, 125), (97, 392, 728, 410), (392, 101, 450, 728), (728, 450, 119, 428), (410, 728, 428, 115), (95, 407, 729, 453), (407, 103, 452, 729), (729, 452, 121, 443), (453, 729, 443, 113), (109, 400, 730, 451), (400, 105, 406, 730), (730, 406, 123, 436), (451, 730, 436, 127), (100, 393, 731, 386), (393, 102, 454, 731), (731, 454, 120, 429), (386, 731, 429, 118), (110, 401, 732, 455), (401, 108, 449, 732), (732, 449, 126, 437), (455, 732, 437, 128), (102, 394, 733, 454), (394, 93, 456, 733), (733, 456, 111, 430), (454, 733, 430, 120), (93, 387, 734, 456), (387, 95, 453, 734), (734, 453, 113, 423), (456, 734, 423, 111), (94, 402, 735, 457), (402, 110, 455, 735), (735, 455, 128, 438), (457, 735, 438, 112), (103, 395, 736, 452), (395, 94, 457, 736), (736, 457, 112, 431), (452, 736, 431, 121), (130, 460, 737, 469), (460, 132, 459, 737), (737, 459, 136, 467), (469, 737, 467, 134), (43, 273, 738, 464), (273, 52, 463, 738), (738, 463, 130, 458), (464, 738, 458, 129), (34, 278, 739, 465), (278, 43, 464, 739), (739, 464, 129, 461), (465, 739, 461, 131), (135, 468, 740, 477), (468, 133, 476, 740), (740, 476, 137, 475), (477, 740, 475, 139), (129, 458, 741, 470), (458, 130, 469, 741), (741, 469, 134, 276), (470, 741, 276, 133), (131, 461, 742, 471), (461, 129, 470, 742), (742, 470, 133, 468), (471, 742, 468, 135), (139, 475, 743, 484), (475, 137, 483, 743), (743, 483, 141, 482), (484, 743, 482, 143), (134, 467, 744, 478), (467, 136, 466, 744), (744, 466, 140, 474), (478, 744, 474, 138), (133, 276, 745, 609), (276, 134, 608, 745), (745, 608, 206, 604), (609, 745, 604, 205), (144, 480, 746, 481), (480, 143, 482, 746), (746, 482, 141, 479), (481, 746, 479, 142), (144, 481, 747, 491), (481, 142, 490, 747), (747, 490, 148, 488), (491, 747, 488, 146), (137, 472, 748, 483), (472, 138, 485, 748), (748, 485, 142, 479), (483, 748, 479, 141), (146, 488, 749, 498), (488, 148, 497, 749), (749, 497, 152, 495), (498, 749, 495, 150), (138, 474, 750, 492), (474, 140, 473, 750), (750, 473, 145, 487), (492, 750, 487, 147), (142, 485, 751, 490), (485, 138, 492, 751), (751, 492, 147, 489), (490, 751, 489, 148), (150, 495, 752, 505), (495, 152, 504, 752), (752, 504, 156, 502), (505, 752, 502, 154), (148, 489, 753, 497), (489, 147, 486, 753), (753, 486, 151, 496), (497, 753, 496, 152), (147, 487, 754, 486), (487, 145, 499, 754), (754, 499, 149, 494), (486, 754, 494, 151), (156, 503, 755, 512), (503, 155, 511, 755), (755, 511, 159, 510), (512, 755, 510, 160), (152, 496, 756, 504), (496, 151, 493, 756), (756, 493, 155, 503), (504, 756, 503, 156), (151, 494, 757, 493), (494, 149, 506, 757), (757, 506, 153, 501), (493, 757, 501, 155), (160, 510, 758, 519), (510, 159, 518, 758), (758, 518, 163, 517), (519, 758, 517, 164), (155, 501, 759, 511), (501, 153, 513, 759), (759, 513, 157, 508), (511, 759, 508, 159), (154, 502, 760, 514), (502, 156, 512, 760), (760, 512, 160, 509), (514, 760, 509, 158), (164, 517, 761, 526), (517, 163, 525, 761), (761, 525, 167, 524), (526, 761, 524, 168), (159, 508, 762, 518), (508, 157, 520, 762), (762, 520, 161, 515), (518, 762, 515, 163), (158, 509, 763, 521), (509, 160, 519, 763), (763, 519, 164, 516), (521, 763, 516, 162), (166, 523, 764, 533), (523, 168, 532, 764), (764, 532, 172, 530), (533, 764, 530, 170), (163, 515, 765, 525), (515, 161, 527, 765), (765, 527, 165, 522), (525, 765, 522, 167), (162, 516, 766, 500), (516, 164, 526, 766), (766, 526, 168, 523), (500, 766, 523, 166), (171, 529, 767, 531), (529, 169, 528, 767), (767, 528, 170, 530), (531, 767, 530, 172), (168, 524, 768, 532), (524, 167, 534, 768), (768, 534, 171, 531), (532, 768, 531, 172), (167, 522, 769, 534), (522, 165, 535, 769), (769, 535, 169, 529), (534, 769, 529, 171), (95, 507, 770, 374), (507, 52, 302, 770), (770, 302, 54, 348), (374, 770, 348, 77), (52, 507, 771, 277), (507, 95, 453, 771), (771, 453, 113, 536), (277, 771, 536, 53), (163, 537, 772, 525), (537, 130, 463, 772), (772, 463, 52, 538), (525, 772, 538, 167), (159, 539, 773, 518), (539, 134, 469, 773), (773, 469, 130, 537), (518, 773, 537, 163), (147, 492, 774, 486), (138, 478, 774, 492), (134, 539, 774, 478), (159, 511, 774, 539), (155, 493, 774, 511), (151, 486, 774, 493), (80, 376, 775, 413), (376, 21, 313, 775), (775, 313, 45, 540), (413, 775, 540, 98), (45, 284, 776, 546), (284, 46, 541, 776), (776, 541, 173, 542), (546, 776, 542, 174), (175, 543, 777, 553), (543, 176, 545, 777), (777, 545, 180, 550), (553, 777, 550, 179), (116, 405, 778, 548), (405, 98, 547, 778), (778, 547, 176, 543), (548, 778, 543, 175), (98, 540, 779, 547), (540, 45, 546, 779), (779, 546, 174, 544), (547, 779, 544, 176), (177, 552, 780, 549), (552, 179, 550, 780), (780, 550, 180, 551), (549, 780, 551, 178), (176, 544, 781, 545), (544, 174, 554, 781), (781, 554, 178, 551), (545, 781, 551, 180), (174, 542, 782, 554), (542, 173, 555, 782), (782, 555, 177, 549), (554, 782, 549, 178), (183, 557, 783, 569), (557, 181, 568, 783), (783, 568, 185, 565), (569, 783, 565, 187), (76, 366, 784, 560), (366, 92, 562, 784), (784, 562, 182, 556), (560, 784, 556, 181), (110, 402, 785, 563), (402, 94, 561, 785), (785, 561, 183, 559), (563, 785, 559, 184), (92, 372, 786, 562), (372, 110, 563, 786), (786, 563, 184, 558), (562, 786, 558, 182), (186, 566, 787, 577), (566, 188, 576, 787), (787, 576, 192, 574), (577, 787, 574, 190), (182, 558, 788, 571), (558, 184, 570, 788), (788, 570, 188, 566), (571, 788, 566, 186), (181, 556, 789, 568), (556, 182, 571, 789), (789, 571, 186, 564), (568, 789, 564, 185), (184, 559, 790, 570), (559, 183, 569, 790), (790, 569, 187, 567), (570, 790, 567, 188), (189, 572, 791, 573), (572, 190, 574, 791), (791, 574, 192, 575), (573, 791, 575, 191), (185, 564, 792, 578), (564, 186, 577, 792), (792, 577, 190, 572), (578, 792, 572, 189), (188, 567, 793, 576), (567, 187, 579, 793), (793, 579, 191, 575), (576, 793, 575, 192), (187, 565, 794, 579), (565, 185, 578, 794), (794, 578, 189, 573), (579, 794, 573, 191), (195, 582, 795, 593), (582, 193, 592, 795), (795, 592, 197, 590), (593, 795, 590, 199), (107, 417, 796, 584), (417, 89, 586, 796), (796, 586, 193, 582), (584, 796, 582, 195), (91, 420, 797, 587), (420, 109, 585, 797), (797, 585, 196, 583), (587, 797, 583, 194), (89, 363, 798, 586), (363, 91, 587, 798), (798, 587, 194, 580), (586, 798, 580, 193), (197, 588, 799, 601), (588, 198, 600, 799), (799, 600, 202, 596), (601, 799, 596, 201), (193, 580, 800, 592), (580, 194, 594, 800), (800, 594, 198, 588), (592, 800, 588, 197), (194, 583, 801, 594), (583, 196, 595, 801), (801, 595, 200, 591), (594, 801, 591, 198), (196, 581, 802, 595), (581, 195, 593, 802), (802, 593, 199, 589), (595, 802, 589, 200), (201, 596, 803, 598), (596, 202, 599, 803), (803, 599, 204, 597), (598, 803, 597, 203), (198, 591, 804, 600), (591, 200, 602, 804), (804, 602, 204, 599), (600, 804, 599, 202), (200, 589, 805, 602), (589, 199, 603, 805), (805, 603, 203, 597), (602, 805, 597, 204), (199, 590, 806, 603), (590, 197, 601, 806), (806, 601, 201, 598), (603, 806, 598, 203), (207, 606, 807, 617), (606, 205, 616, 807), (807, 616, 209, 614), (617, 807, 614, 211), (138, 472, 808, 611), (472, 137, 610, 808), (808, 610, 207, 605), (611, 808, 605, 208), (134, 478, 809, 608), (478, 138, 611, 809), (809, 611, 208, 607), (608, 809, 607, 206), (137, 476, 810, 610), (476, 133, 609, 810), (810, 609, 205, 606), (610, 810, 606, 207), (209, 612, 811, 614), (612, 210, 615, 811), (811, 615, 212, 613), (614, 811, 613, 211), (205, 604, 812, 616), (604, 206, 618, 812), (812, 618, 210, 612), (616, 812, 612, 209), (206, 607, 813, 618), (607, 208, 619, 813), (813, 619, 212, 615), (618, 813, 615, 210), (208, 605, 814, 619), (605, 207, 617, 814), (814, 617, 211, 613), (619, 814, 613, 212)])
me_cube.polygons.foreach_set('material_index', [0, 0, 0, 0, 0, 0, 0, 0, 3, 1, 3, 1, 0, 0, 0, 0, 1, 1, 0, 0, 0, 0, 0, 0, 0, 0, 0, 0, 0, 0, 0, 0, 0, 0, 0, 0, 1, 3, 3, 1, 0, 0, 0, 0, 0, 3, 0, 0, 0, 0, 0, 0, 1, 0, 0, 0, 0, 0, 0, 0, 0, 0, 1, 1, 3, 3, 1, 1, 0, 0, 0, 0, 0, 0, 0, 0, 0, 0, 0, 0, 0, 3, 0, 1, 0, 0, 0, 0, 0, 1, 0, 1, 0, 0, 1, 0, 0, 0, 0, 0, 0, 0, 0, 0, 0, 1, 0, 1, 0, 1, 0, 1, 3, 3, 3, 1, 0, 1, 0, 0, 3, 0, 3, 3, 1, 0, 1, 0, 0, 1, 0, 0, 2, 2, 2, 2, 0, 0, 0, 0, 1, 0, 0, 1, 0, 0, 0, 1, 0, 2, 0, 1, 0, 0, 0, 0, 1, 2, 1, 2, 0, 0, 0, 0, 3, 2, 2, 1, 0, 1, 0, 0, 0, 0, 0, 0, 1, 0, 0, 0, 1, 3, 1, 1, 0, 0, 0, 0, 0, 3, 0, 3, 0, 0, 3, 0, 0, 0, 1, 0, 2, 0, 2, 1, 3, 3, 0, 3, 0, 0, 0, 1, 0, 1, 0, 0, 1, 0, 1, 3, 0, 0, 0, 0, 1, 0, 0, 0, 0, 0, 0, 0, 0, 0, 0, 0, 0, 0, 0, 3, 0, 1, 1, 1, 3, 0, 3, 3, 0, 0, 3, 0, 1, 0, 1, 1, 0, 0, 0, 0, 0, 0, 0, 0, 0, 0, 1, 1, 0, 0, 0, 0, 3, 0, 3, 3, 0, 0, 0, 0, 0, 0, 0, 0, 3, 3, 3, 3, 0, 0, 0, 0, 1, 0, 0, 0, 0, 0, 0, 0, 0, 0, 0, 0, 0, 0, 1, 1, 0, 0, 0, 0, 0, 0, 0, 0, 0, 1, 0, 0, 0, 0, 0, 0, 0, 0, 0, 0, 3, 3, 3, 3, 0, 0, 0, 0, 0, 0, 0, 1, 1, 0, 0, 0, 0, 0, 0, 0, 1, 3, 3, 3, 0, 0, 0, 0, 0, 0, 0, 0, 1, 0, 1, 0, 0, 0, 0, 0, 0, 0, 0, 0, 0, 0, 0, 0, 0, 0, 0, 0, 1, 1, 1, 1, 0, 0, 0, 0, 3, 3, 3, 0, 0, 0, 0, 0, 0, 0, 0, 0, 0, 0, 0, 0, 0, 0, 0, 0, 0, 0, 0, 0, 0, 0, 0, 0, 0, 0, 0, 0, 0, 0, 0, 0, 0, 0, 0, 0, 0, 0, 0, 0, 0, 0, 0, 0, 0, 0, 0, 0, 3, 3, 3, 3, 0, 0, 0, 0, 0, 0, 0, 0, 0, 0, 0, 0, 0, 0, 0, 0, 3, 0, 0, 0, 0, 0, 0, 0, 0, 0, 0, 0, 2, 1, 1, 1, 0, 2, 2, 2, 3, 2, 3, 3, 2, 2, 2, 2, 1, 1, 1, 2, 2, 4, 4, 4, 0, 0, 0, 0, 3, 3, 3, 3, 1, 1, 1, 1, 4, 4, 4, 4, 3, 3, 3, 3, 1, 1, 1, 1, 0, 0, 0, 0, 2, 2, 2, 2, 3, 3, 3, 3, 1, 1, 1, 1, 0, 0, 0, 0, 0, 0, 0, 0, 2, 2, 2, 2, 0, 0, 0, 0, 3, 3, 3, 3, 0, 0, 0, 0, 4, 4, 4, 4, 1, 1, 1, 1, 0, 0, 0, 0, 2, 2, 2, 2, 2, 2, 2, 2, 0, 0, 0, 0, 2, 2, 2, 2, 0, 0, 0, 0, 2, 2, 2, 2, 0, 0, 0, 0, 0, 0, 0, 0, 0, 0, 0, 0, 2, 2, 2, 2, 2, 2, 1, 2, 1, 1, 1, 1, 1, 1, 0, 0, 0, 0, 0, 0, 0, 0, 2, 2, 2, 2, 3, 3, 3, 3, 2, 2, 2, 2, 0, 0, 0, 0, 1, 1, 1, 1, 2, 2, 2, 2, 3, 3, 3, 3, 0, 0, 0, 0, 0, 0, 0, 0, 0, 0, 0, 0, 3, 3, 3, 3, 3, 3, 3, 3, 1, 1, 1, 1, 0, 0, 0, 0, 1, 1, 1, 1, 2, 2, 2, 2, 0, 0, 0, 0, 4, 4, 4, 4, 1, 1, 1, 1, 0, 1, 0, 0, 0, 0, 0, 0, 0, 0, 0, 0, 1, 1, 1, 1, 2, 2, 2, 2, 1, 1, 1, 1, 3, 3, 3, 3, 2, 2, 2, 2, 2, 2, 2, 2, 3, 3, 3, 3, 1, 1, 1, 1, 4, 4, 4, 4, 2, 2, 2, 2, 4, 4, 4, 4, 1, 1, 1, 1, 5, 5, 5, 5, 1, 1, 1, 1, 4, 4, 4, 4, 3, 3, 3, 3])
_uv = me_cube.uv_layers.new(name='UVMap')
_uv.uv.foreach_set('vector', [0.375, 0.25, 0.5, 0.25, 0.5, 0.25, 0.375, 0.25, 0.5, 0.25, 0.625, 0.25, 0.625, 0.25, 0.5, 0.25, 0.5, 0.25, 0.625, 0.25, 0.625, 0.25, 0.5009, 0.25, 0.375, 0.25, 0.5, 0.25, 0.5009, 0.25, 0.375, 0.25, 0.375, 0.5208, 0.3698, 0.5208, 0.3698, 0.5026, 0.375, 0.5026, 0.3698, 0.5208, 0.3333, 0.5208, 0.3333, 0.5026, 0.3698, 0.5026, 0.3698, 0.5026, 0.3333, 0.5026, 0.3333, 0.5, 0.3698, 0.5, 0.375, 0.5026, 0.3698, 0.5026, 0.3698, 0.5, 0.375, 0.5, 0.6667, 0.5208, 0.6632, 0.5651, 0.6293, 0.5651, 0.6302, 0.5208, 0.6632, 0.5651, 0.625, 0.625, 0.625, 0.625, 0.6293, 0.5651, 0.6293, 0.5651, 0.625, 0.625, 0.625, 0.625, 0.625, 0.5651, 0.6302, 0.5208, 0.6293, 0.5651, 0.625, 0.5651, 0.625, 0.5208, 0.125, 0.5, 0.2465, 0.5191, 0.2491, 0.5647, 0.1597, 0.5634, 0.2465, 0.5191, 0.3333, 0.5208, 0.3368, 0.5651, 0.2491, 0.5647, 0.2491, 0.5647, 0.3368, 0.5651, 0.375, 0.625, 0.25, 0.625, 0.1597, 0.5634, 0.2491, 0.5647, 0.25, 0.625, 0.125, 0.625, 0.6667, 0.5208, 0.7535, 0.5191, 0.7509, 0.5647, 0.6632, 0.5651, 0.7535, 0.5191, 0.875, 0.5, 0.8403, 0.5634, 0.7509, 0.5647, 0.7509, 0.5647, 0.8403, 0.5634, 0.875, 0.625, 0.75, 0.625, 0.6632, 0.5651, 0.7509, 0.5647, 0.75, 0.625, 0.625, 0.625, 0.625, 0.25, 0.5, 0.25, 0.5, 0.25, 0.625, 0.25, 0.5, 0.25, 0.375, 0.25, 0.375, 0.25, 0.5, 0.25, 0.5, 0.25, 0.375, 0.25, 0.375, 0.25, 0.5, 0.25, 0.625, 0.25, 0.5, 0.25, 0.5, 0.25, 0.625, 0.25, 0.125, 0.5208, 0.125, 0.5651, 0.125, 0.5651, 0.125, 0.5208, 0.125, 0.5651, 0.125, 0.625, 0.125, 0.625, 0.125, 0.5651, 0.125, 0.5651, 0.125, 0.625, 0.125, 0.625, 0.125, 0.5651, 0.125, 0.5208, 0.125, 0.5651, 0.125, 0.5651, 0.125, 0.5208, 0.125, 0.5208, 0.125, 0.5651, 0.125, 0.5647, 0.125, 0.5191, 0.125, 0.5651, 0.125, 0.625, 0.125, 0.625, 0.125, 0.5647, 0.125, 0.5647, 0.125, 0.625, 0.125, 0.625, 0.125, 0.5625, 0.125, 0.5191, 0.125, 0.5647, 0.125, 0.5625, 0.125, 0.5, 0.3333, 0.5208, 0.2465, 0.5191, 0.2491, 0.5022, 0.3333, 0.5026, 0.2465, 0.5191, 0.125, 0.5, 0.1632, 0.5009, 0.2491, 0.5022, 0.2491, 0.5022, 0.1632, 0.5009, 0.1667, 0.5, 0.25, 0.5, 0.3333, 0.5026, 0.2491, 0.5022, 0.25, 0.5, 0.3333, 0.5, 0.625, 0.5208, 0.625, 0.5208, 0.625, 0.5026, 0.625, 0.5026, 0.625, 0.5208, 0.625, 0.5208, 0.625, 0.5026, 0.625, 0.5026, 0.625, 0.5026, 0.625, 0.5026, 0.625, 0.5, 0.625, 0.5, 0.625, 0.5026, 0.625, 0.5026, 0.625, 0.5, 0.625, 0.5, 0.375, 0.625, 0.375, 0.5651, 0.375, 0.5647, 0.375, 0.625, 0.375, 0.5651, 0.375, 0.5208, 0.375, 0.5191, 0.375, 0.5647, 0.375, 0.5647, 0.375, 0.5191, 0.375, 0.5, 0.375, 0.5625, 0.375, 0.625, 0.375, 0.5647, 0.375, 0.5625, 0.375, 0.625, 0.375, 0.25, 0.5009, 0.25, 0.5043, 0.25, 0.4132, 0.25, 0.5009, 0.25, 0.625, 0.25, 0.625, 0.25, 0.5043, 0.25, 0.5043, 0.25, 0.625, 0.25, 0.625, 0.25, 0.5052, 0.25, 0.4132, 0.25, 0.5043, 0.25, 0.5052, 0.25, 0.4167, 0.25, 0.125, 0.5208, 0.125, 0.5191, 0.125, 0.5022, 0.125, 0.5026, 0.125, 0.5191, 0.125, 0.5, 0.125, 0.5, 0.125, 0.5022, 0.125, 0.5022, 0.125, 0.5, 0.125, 0.5, 0.125, 0.5, 0.125, 0.5026, 0.125, 0.5022, 0.125, 0.5, 0.125, 0.5, 0.625, 0.5208, 0.625, 0.5651, 0.625, 0.5651, 0.625, 0.5208, 0.625, 0.5651, 0.625, 0.625, 0.625, 0.625, 0.625, 0.5651, 0.625, 0.5651, 0.625, 0.625, 0.625, 0.625, 0.625, 0.5651, 0.625, 0.5208, 0.625, 0.5651, 0.625, 0.5651, 0.625, 0.5208, 0.375, 0.625, 0.375, 0.5651, 0.375, 0.5651, 0.375, 0.625, 0.375, 0.5651, 0.375, 0.5208, 0.375, 0.5208, 0.375, 0.5651, 0.375, 0.5651, 0.375, 0.5208, 0.375, 0.5208, 0.375, 0.5651, 0.375, 0.625, 0.375, 0.5651, 0.375, 0.5651, 0.375, 0.625, 0.375, 0.5, 0.4948, 0.5191, 0.4957, 0.5647, 0.375, 0.5625, 0.4948, 0.5191, 0.5833, 0.5208, 0.5868, 0.5651, 0.4957, 0.5647, 0.4957, 0.5647, 0.5868, 0.5651, 0.625, 0.625, 0.5, 0.625, 0.375, 0.5625, 0.4957, 0.5647, 0.5, 0.625, 0.375, 0.625, 0.625, 0.5208, 0.625, 0.5651, 0.6207, 0.5651, 0.6198, 0.5208, 0.625, 0.5651, 0.625, 0.625, 0.625, 0.625, 0.6207, 0.5651, 0.6207, 0.5651, 0.625, 0.625, 0.625, 0.625, 0.5868, 0.5651, 0.6198, 0.5208, 0.6207, 0.5651, 0.5868, 0.5651, 0.5833, 0.5208, 0.375, 0.625, 0.375, 0.5651, 0.375, 0.5651, 0.375, 0.625, 0.375, 0.5651, 0.375, 0.5208, 0.375, 0.5208, 0.375, 0.5651, 0.375, 0.5651, 0.375, 0.5208, 0.375, 0.5208, 0.375, 0.5651, 0.375, 0.625, 0.375, 0.5651, 0.375, 0.5651, 0.375, 0.625, 0.375, 0.5208, 0.375, 0.5208, 0.375, 0.5026, 0.375, 0.5026, 0.375, 0.5208, 0.375, 0.5208, 0.375, 0.5026, 0.375, 0.5026, 0.375, 0.5026, 0.375, 0.5026, 0.375, 0.5, 0.375, 0.5, 0.375, 0.5026, 0.375, 0.5026, 0.375, 0.5, 0.375, 0.5, 0.125, 0.5, 0.1597, 0.5634, 0.1285, 0.5647, 0.1267, 0.5191, 0.1597, 0.5634, 0.125, 0.625, 0.125, 0.625, 0.1285, 0.5647, 0.1285, 0.5647, 0.125, 0.625, 0.125, 0.625, 0.125, 0.5651, 0.1267, 0.5191, 0.1285, 0.5647, 0.125, 0.5651, 0.125, 0.5208, 0.6667, 0.5208, 0.6302, 0.5208, 0.6302, 0.5026, 0.6667, 0.5026, 0.6302, 0.5208, 0.625, 0.5208, 0.625, 0.5026, 0.6302, 0.5026, 0.6302, 0.5026, 0.625, 0.5026, 0.625, 0.5, 0.6302, 0.5, 0.6667, 0.5026, 0.6302, 0.5026, 0.6302, 0.5, 0.6667, 0.5, 0.125, 0.5, 0.125, 0.5625, 0.125, 0.5625, 0.125, 0.5, 0.125, 0.5625, 0.125, 0.625, 0.125, 0.625, 0.125, 0.5625, 0.125, 0.5625, 0.125, 0.625, 0.125, 0.625, 0.125, 0.5625, 0.125, 0.5, 0.125, 0.5625, 0.125, 0.5625, 0.125, 0.5, 0.875, 0.625, 0.875, 0.5651, 0.875, 0.5651, 0.875, 0.625, 0.875, 0.5651, 0.875, 0.5208, 0.875, 0.5208, 0.875, 0.5651, 0.875, 0.5651, 0.875, 0.5208, 0.875, 0.5208, 0.875, 0.5651, 0.875, 0.625, 0.875, 0.5651, 0.875, 0.5651, 0.875, 0.625, 0.625, 0.5208, 0.625, 0.5651, 0.625, 0.5651, 0.625, 0.5208, 0.625, 0.5651, 0.625, 0.625, 0.625, 0.625, 0.625, 0.5651, 0.625, 0.5651, 0.625, 0.625, 0.625, 0.625, 0.625, 0.5651, 0.625, 0.5208, 0.625, 0.5651, 0.625, 0.5651, 0.625, 0.5208, 0.125, 0.5208, 0.125, 0.5208, 0.125, 0.5026, 0.125, 0.5026, 0.125, 0.5208, 0.125, 0.5208, 0.125, 0.5026, 0.125, 0.5026, 0.125, 0.5026, 0.125, 0.5026, 0.125, 0.5, 0.125, 0.5, 0.125, 0.5026, 0.125, 0.5026, 0.125, 0.5, 0.125, 0.5, 0.375, 0.625, 0.3368, 0.5651, 0.3707, 0.5651, 0.375, 0.625, 0.3368, 0.5651, 0.3333, 0.5208, 0.3698, 0.5208, 0.3707, 0.5651, 0.3707, 0.5651, 0.3698, 0.5208, 0.375, 0.5208, 0.375, 0.5651, 0.375, 0.625, 0.3707, 0.5651, 0.375, 0.5651, 0.375, 0.625, 0.875, 0.625, 0.8403, 0.5634, 0.8715, 0.5647, 0.875, 0.625, 0.8403, 0.5634, 0.875, 0.5, 0.8733, 0.5191, 0.8715, 0.5647, 0.8715, 0.5647, 0.8733, 0.5191, 0.875, 0.5208, 0.875, 0.5651, 0.875, 0.625, 0.8715, 0.5647, 0.875, 0.5651, 0.875, 0.625, 0.875, 0.625, 0.875, 0.5651, 0.875, 0.5647, 0.875, 0.625, 0.875, 0.5651, 0.875, 0.5208, 0.875, 0.5191, 0.875, 0.5647, 0.875, 0.5647, 0.875, 0.5191, 0.875, 0.5, 0.875, 0.5629, 0.875, 0.625, 0.875, 0.5647, 0.875, 0.5629, 0.875, 0.625, 0.4167, 0.2917, 0.4167, 0.375, 0.3802, 0.3753, 0.3802, 0.2917, 0.4167, 0.375, 0.4167, 0.4583, 0.3802, 0.4596, 0.3802, 0.3753, 0.3802, 0.3753, 0.3802, 0.4596, 0.375, 0.47, 0.375, 0.3763, 0.3802, 0.2917, 0.3802, 0.3753, 0.375, 0.3763, 0.375, 0.2917, 0.5833, 0.5, 0.4957, 0.5, 0.4985, 0.5, 0.5798, 0.5, 0.4957, 0.5, 0.375, 0.5, 0.4132, 0.5, 0.4985, 0.5, 0.4985, 0.5, 0.4132, 0.5, 0.4167, 0.5, 0.4973, 0.5, 0.5798, 0.5, 0.4985, 0.5, 0.4973, 0.5, 0.5625, 0.5, 0.4167, 0.25, 0.4167, 0.25, 0.3802, 0.25, 0.3802, 0.25, 0.4167, 0.25, 0.4167, 0.25, 0.3802, 0.25, 0.3802, 0.25, 0.3802, 0.25, 0.3802, 0.25, 0.375, 0.25, 0.375, 0.25, 0.3802, 0.25, 0.3802, 0.25, 0.375, 0.25, 0.375, 0.25, 0.8333, 0.5, 0.75, 0.5, 0.75, 0.5, 0.8368, 0.5, 0.75, 0.5, 0.6667, 0.5, 0.6623, 0.5, 0.75, 0.5, 0.75, 0.5, 0.6623, 0.5, 0.625, 0.5, 0.75, 0.5, 0.8368, 0.5, 0.75, 0.5, 0.75, 0.5, 0.875, 0.5, 0.625, 0.5, 0.625, 0.5, 0.6198, 0.5, 0.6198, 0.5, 0.625, 0.5, 0.625, 0.5, 0.6198, 0.5, 0.6198, 0.5, 0.6198, 0.5, 0.6198, 0.5, 0.5833, 0.5, 0.5833, 0.5, 0.6198, 0.5, 0.6198, 0.5, 0.5833, 0.5, 0.5833, 0.5, 0.875, 0.5, 0.8698, 0.5, 0.8707, 0.5, 0.875, 0.5, 0.8698, 0.5, 0.8333, 0.5, 0.8368, 0.5, 0.8707, 0.5, 0.8707, 0.5, 0.8368, 0.5, 0.875, 0.5, 0.875, 0.5, 0.875, 0.5, 0.8707, 0.5, 0.875, 0.5, 0.875, 0.5, 0.625, 0.5, 0.625, 0.5, 0.6198, 0.5, 0.6198, 0.5, 0.625, 0.5, 0.625, 0.5, 0.6198, 0.5, 0.6198, 0.5, 0.6198, 0.5, 0.6198, 0.5, 0.5833, 0.5, 0.5833, 0.5, 0.6198, 0.5, 0.6198, 0.5, 0.5833, 0.5, 0.5833, 0.5, 0.875, 0.5208, 0.875, 0.5208, 0.875, 0.5026, 0.875, 0.5026, 0.875, 0.5208, 0.875, 0.5208, 0.875, 0.5026, 0.875, 0.5026, 0.875, 0.5026, 0.875, 0.5026, 0.875, 0.5, 0.875, 0.5, 0.875, 0.5026, 0.875, 0.5026, 0.875, 0.5, 0.875, 0.5, 0.625, 0.5208, 0.6198, 0.5208, 0.6198, 0.5026, 0.625, 0.5026, 0.6198, 0.5208, 0.5833, 0.5208, 0.5833, 0.5026, 0.6198, 0.5026, 0.6198, 0.5026, 0.5833, 0.5026, 0.5833, 0.5, 0.6198, 0.5, 0.625, 0.5026, 0.6198, 0.5026, 0.6198, 0.5, 0.625, 0.5, 0.875, 0.5, 0.875, 0.5191, 0.875, 0.5022, 0.875, 0.5, 0.875, 0.5191, 0.875, 0.5208, 0.875, 0.5026, 0.875, 0.5022, 0.875, 0.5022, 0.875, 0.5026, 0.875, 0.5, 0.875, 0.5, 0.875, 0.5, 0.875, 0.5022, 0.875, 0.5, 0.875, 0.5, 0.125, 0.5, 0.1267, 0.5191, 0.1293, 0.5022, 0.1632, 0.5009, 0.1267, 0.5191, 0.125, 0.5208, 0.125, 0.5026, 0.1293, 0.5022, 0.1293, 0.5022, 0.125, 0.5026, 0.125, 0.5, 0.1302, 0.5, 0.1632, 0.5009, 0.1293, 0.5022, 0.1302, 0.5, 0.1667, 0.5, 0.875, 0.5208, 0.8733, 0.5191, 0.8707, 0.5022, 0.875, 0.5026, 0.8733, 0.5191, 0.875, 0.5, 0.8368, 0.5009, 0.8707, 0.5022, 0.8707, 0.5022, 0.8368, 0.5009, 0.8333, 0.5, 0.8698, 0.5, 0.875, 0.5026, 0.8707, 0.5022, 0.8698, 0.5, 0.875, 0.5, 0.375, 0.5208, 0.375, 0.5208, 0.375, 0.5026, 0.375, 0.5026, 0.375, 0.5208, 0.375, 0.5208, 0.375, 0.5026, 0.375, 0.5026, 0.375, 0.5026, 0.375, 0.5026, 0.375, 0.5, 0.375, 0.5, 0.375, 0.5026, 0.375, 0.5026, 0.375, 0.5, 0.375, 0.5, 0.625, 0.5208, 0.625, 0.5208, 0.625, 0.5026, 0.625, 0.5026, 0.625, 0.5208, 0.625, 0.5208, 0.625, 0.5026, 0.625, 0.5026, 0.625, 0.5026, 0.625, 0.5026, 0.625, 0.5, 0.625, 0.5, 0.625, 0.5026, 0.625, 0.5026, 0.625, 0.5, 0.625, 0.5, 0.875, 0.5, 0.7535, 0.5191, 0.7509, 0.5022, 0.8368, 0.5009, 0.7535, 0.5191, 0.6667, 0.5208, 0.6667, 0.5026, 0.7509, 0.5022, 0.7509, 0.5022, 0.6667, 0.5026, 0.6667, 0.5, 0.75, 0.5, 0.8368, 0.5009, 0.7509, 0.5022, 0.75, 0.5, 0.8333, 0.5, 0.375, 0.5, 0.375, 0.5191, 0.375, 0.5022, 0.375, 0.5, 0.375, 0.5191, 0.375, 0.5208, 0.375, 0.5026, 0.375, 0.5022, 0.375, 0.5022, 0.375, 0.5026, 0.375, 0.5, 0.375, 0.5, 0.375, 0.5, 0.375, 0.5022, 0.375, 0.5, 0.375, 0.5, 0.5833, 0.5208, 0.4948, 0.5191, 0.4948, 0.5022, 0.5833, 0.5026, 0.4948, 0.5191, 0.375, 0.5, 0.375, 0.5, 0.4948, 0.5022, 0.4948, 0.5022, 0.375, 0.5, 0.375, 0.5, 0.4957, 0.5, 0.5833, 0.5026, 0.4948, 0.5022, 0.4957, 0.5, 0.5833, 0.5, 0.625, 0.25, 0.5052, 0.2882, 0.5052, 0.2543, 0.625, 0.25, 0.5052, 0.2882, 0.4167, 0.2917, 0.4167, 0.2552, 0.5052, 0.2543, 0.5052, 0.2543, 0.4167, 0.2552, 0.4167, 0.25, 0.5052, 0.25, 0.625, 0.25, 0.5052, 0.2543, 0.5052, 0.25, 0.625, 0.25, 0.4167, 0.2917, 0.5052, 0.2882, 0.5052, 0.375, 0.4167, 0.375, 0.5052, 0.2882, 0.625, 0.25, 0.625, 0.375, 0.5052, 0.375, 0.5052, 0.375, 0.625, 0.375, 0.625, 0.5, 0.5043, 0.4618, 0.4167, 0.375, 0.5052, 0.375, 0.5043, 0.4618, 0.4167, 0.4583, 0.4167, 0.5, 0.5, 0.5, 0.5, 0.5, 0.4167, 0.5, 0.5, 0.5, 0.5833, 0.5, 0.5833, 0.5, 0.5, 0.5, 0.5, 0.5, 0.5833, 0.5, 0.5833, 0.5, 0.5, 0.5, 0.4167, 0.5, 0.5, 0.5, 0.5, 0.5, 0.4167, 0.5, 0.625, 0.25, 0.5052, 0.25, 0.5052, 0.25, 0.625, 0.25, 0.5052, 0.25, 0.4167, 0.25, 0.4167, 0.25, 0.5052, 0.25, 0.5052, 0.25, 0.4167, 0.25, 0.4167, 0.25, 0.5052, 0.25, 0.625, 0.25, 0.5052, 0.25, 0.5052, 0.25, 0.625, 0.25, 0.4167, 0.5, 0.5, 0.5, 0.4993, 0.5, 0.4167, 0.5, 0.5, 0.5, 0.5833, 0.5, 0.5798, 0.5, 0.4993, 0.5, 0.4993, 0.5, 0.5798, 0.5, 0.5625, 0.5, 0.4973, 0.5, 0.4167, 0.5, 0.4993, 0.5, 0.4973, 0.5, 0.4167, 0.5, 0.4167, 0.4583, 0.5043, 0.4618, 0.5009, 0.4957, 0.4167, 0.4948, 0.5043, 0.4618, 0.625, 0.5, 0.5877, 0.4991, 0.5009, 0.4957, 0.5009, 0.4957, 0.5877, 0.4991, 0.5833, 0.5, 0.5, 0.5, 0.4167, 0.4948, 0.5009, 0.4957, 0.5, 0.5, 0.4167, 0.5, 0.625, 0.25, 0.5052, 0.25, 0.5052, 0.25, 0.625, 0.25, 0.5052, 0.25, 0.4167, 0.25, 0.4167, 0.25, 0.5052, 0.25, 0.5052, 0.25, 0.4167, 0.25, 0.4167, 0.25, 0.5052, 0.25, 0.625, 0.25, 0.5052, 0.25, 0.5052, 0.25, 0.625, 0.25, 0.4167, 0.5, 0.5, 0.5, 0.5, 0.5, 0.4167, 0.5, 0.5, 0.5, 0.5833, 0.5, 0.5833, 0.5, 0.5, 0.5, 0.5, 0.5, 0.5833, 0.5, 0.5833, 0.5, 0.5, 0.5, 0.4167, 0.5, 0.5, 0.5, 0.5, 0.5, 0.4167, 0.5, 0.625, 0.5, 0.6198, 0.5, 0.6148, 0.5, 0.6198, 0.5, 0.6198, 0.5, 0.5833, 0.5, 0.5798, 0.5, 0.6148, 0.5, 0.6148, 0.5, 0.5798, 0.5, 0.5625, 0.5, 0.5798, 0.5, 0.6198, 0.5, 0.6148, 0.5, 0.5798, 0.5, 0.5833, 0.5, 0.875, 0.5, 0.875, 0.5, 0.875, 0.5, 0.875, 0.5, 0.875, 0.5, 0.875, 0.5, 0.875, 0.5, 0.875, 0.5, 0.875, 0.5, 0.875, 0.5, 0.875, 0.5, 0.875, 0.5, 0.875, 0.5, 0.875, 0.5, 0.875, 0.5, 0.875, 0.5, 0.125, 0.5, 0.125, 0.5, 0.125, 0.5, 0.125, 0.5, 0.125, 0.5, 0.125, 0.5, 0.125, 0.5, 0.125, 0.5, 0.125, 0.5, 0.125, 0.5, 0.125, 0.5, 0.125, 0.5, 0.125, 0.5, 0.125, 0.5, 0.125, 0.5, 0.125, 0.5, 0.4167, 0.5, 0.4132, 0.5, 0.3793, 0.5, 0.3802, 0.5, 0.4132, 0.5, 0.375, 0.5, 0.375, 0.5, 0.3793, 0.5, 0.3793, 0.5, 0.375, 0.5, 0.375, 0.5, 0.375, 0.5, 0.3802, 0.5, 0.3793, 0.5, 0.375, 0.5, 0.375, 0.5, 0.375, 0.5, 0.3698, 0.5, 0.3698, 0.5, 0.375, 0.5, 0.3698, 0.5, 0.3333, 0.5, 0.3333, 0.5, 0.3698, 0.5, 0.3698, 0.5, 0.3333, 0.5, 0.3333, 0.5, 0.3698, 0.5, 0.375, 0.5, 0.3698, 0.5, 0.3698, 0.5, 0.375, 0.5, 0.125, 0.5, 0.125, 0.5, 0.125, 0.5, 0.125, 0.5, 0.125, 0.5, 0.125, 0.5, 0.125, 0.5, 0.125, 0.5, 0.125, 0.5, 0.125, 0.5, 0.125, 0.5, 0.125, 0.5, 0.125, 0.5, 0.125, 0.5, 0.125, 0.5, 0.125, 0.5, 0.6667, 0.5, 0.6302, 0.5, 0.625, 0.5, 0.6623, 0.5, 0.6302, 0.5, 0.625, 0.5, 0.6198, 0.5, 0.625, 0.5, 0.625, 0.5, 0.6198, 0.5, 0.5833, 0.5, 0.5877, 0.4991, 0.6623, 0.5, 0.625, 0.5, 0.5877, 0.4991, 0.625, 0.5, 0.875, 0.5, 0.875, 0.5, 0.875, 0.5, 0.875, 0.5, 0.875, 0.5, 0.875, 0.5, 0.875, 0.5, 0.875, 0.5, 0.875, 0.5, 0.875, 0.5, 0.875, 0.5, 0.875, 0.5, 0.875, 0.5, 0.875, 0.5, 0.875, 0.5, 0.875, 0.5, 0.4167, 0.25, 0.4167, 0.25, 0.3802, 0.25, 0.3802, 0.25, 0.4167, 0.25, 0.4167, 0.25, 0.3802, 0.25, 0.3802, 0.25, 0.3802, 0.25, 0.3802, 0.25, 0.375, 0.25, 0.375, 0.25, 0.3802, 0.25, 0.3802, 0.25, 0.375, 0.25, 0.375, 0.25, 0.375, 0.25, 0.4132, 0.25, 0.3793, 0.25, 0.375, 0.25, 0.4132, 0.25, 0.4167, 0.25, 0.3802, 0.25, 0.3793, 0.25, 0.3793, 0.25, 0.3802, 0.25, 0.375, 0.25, 0.375, 0.25, 0.375, 0.25, 0.3793, 0.25, 0.375, 0.25, 0.375, 0.25, 0.375, 0.5, 0.375, 0.5, 0.375, 0.5, 0.375, 0.5, 0.375, 0.5, 0.375, 0.5, 0.375, 0.5, 0.375, 0.5, 0.375, 0.5, 0.375, 0.5, 0.375, 0.5, 0.375, 0.5, 0.375, 0.5, 0.375, 0.5, 0.375, 0.5, 0.375, 0.5, 0.375, 0.5, 0.375, 0.5, 0.375, 0.5, 0.375, 0.5, 0.375, 0.5, 0.375, 0.5, 0.375, 0.5, 0.375, 0.5, 0.375, 0.5, 0.375, 0.5, 0.375, 0.5, 0.375, 0.5, 0.375, 0.5, 0.375, 0.5, 0.375, 0.5, 0.375, 0.5, 0.375, 0.5, 0.375, 0.5, 0.375, 0.5, 0.375, 0.5, 0.375, 0.5, 0.375, 0.5, 0.375, 0.5, 0.375, 0.5, 0.375, 0.5, 0.375, 0.5, 0.375, 0.5, 0.375, 0.5, 0.375, 0.5, 0.375, 0.5, 0.375, 0.5, 0.375, 0.5, 0.375, 0.5, 0.375, 0.5, 0.375, 0.5, 0.375, 0.5, 0.375, 0.5, 0.375, 0.5, 0.375, 0.5, 0.375, 0.5, 0.375, 0.5, 0.375, 0.5, 0.375, 0.5, 0.375, 0.5, 0.375, 0.5, 0.375, 0.5, 0.375, 0.5, 0.375, 0.5, 0.375, 0.5, 0.375, 0.5, 0.375, 0.5, 0.375, 0.5, 0.375, 0.5, 0.375, 0.5, 0.375, 0.5, 0.375, 0.5, 0.375, 0.5, 0.375, 0.5, 0.375, 0.5, 0.375, 0.5, 0.375, 0.5, 0.375, 0.5, 0.375, 0.5, 0.375, 0.5, 0.375, 0.25, 0.375, 0.25, 0.375, 0.25, 0.375, 0.25, 0.375, 0.25, 0.375, 0.25, 0.375, 0.25, 0.375, 0.25, 0.375, 0.25, 0.375, 0.25, 0.375, 0.25, 0.375, 0.25, 0.375, 0.25, 0.375, 0.25, 0.375, 0.25, 0.375, 0.25, 0.375, 0.25, 0.375, 0.25, 0.375, 0.25, 0.375, 0.25, 0.375, 0.25, 0.375, 0.25, 0.375, 0.25, 0.375, 0.25, 0.375, 0.25, 0.375, 0.25, 0.375, 0.25, 0.375, 0.25, 0.375, 0.25, 0.375, 0.25, 0.375, 0.25, 0.375, 0.25, 0.125, 0.5, 0.125, 0.5, 0.125, 0.5, 0.125, 0.5, 0.125, 0.5, 0.125, 0.5, 0.125, 0.5, 0.125, 0.5, 0.125, 0.5, 0.125, 0.5, 0.125, 0.5, 0.125, 0.5, 0.125, 0.5, 0.125, 0.5, 0.125, 0.5, 0.125, 0.5, 0.375, 0.5, 0.375, 0.5, 0.375, 0.5, 0.375, 0.5, 0.375, 0.5, 0.375, 0.5, 0.375, 0.5, 0.375, 0.5, 0.375, 0.5, 0.375, 0.5, 0.375, 0.5, 0.375, 0.5, 0.375, 0.5, 0.375, 0.5, 0.375, 0.5, 0.375, 0.5, 0.4167, 0.5, 0.4167, 0.5, 0.3802, 0.5, 0.3802, 0.5, 0.4167, 0.5, 0.4167, 0.5, 0.3802, 0.5, 0.3802, 0.5, 0.3802, 0.5, 0.3802, 0.5, 0.375, 0.5, 0.375, 0.5, 0.3802, 0.5, 0.3802, 0.5, 0.375, 0.5, 0.375, 0.5, 0.4167, 0.5, 0.4167, 0.5, 0.3802, 0.5, 0.3802, 0.5, 0.4167, 0.5, 0.4167, 0.5, 0.3802, 0.5, 0.3802, 0.5, 0.3802, 0.5, 0.3802, 0.5, 0.375, 0.5, 0.375, 0.5, 0.3802, 0.5, 0.3802, 0.5, 0.375, 0.5, 0.375, 0.5, 0.375, 0.5, 0.375, 0.5, 0.375, 0.5, 0.375, 0.5, 0.375, 0.5, 0.375, 0.5, 0.375, 0.5, 0.375, 0.5, 0.375, 0.5, 0.375, 0.5, 0.375, 0.5, 0.375, 0.5, 0.375, 0.5, 0.375, 0.5, 0.375, 0.5, 0.375, 0.5, 0.3333, 0.5, 0.25, 0.5, 0.25, 0.5, 0.3333, 0.5, 0.25, 0.5, 0.1667, 0.5, 0.1667, 0.5, 0.25, 0.5, 0.25, 0.5, 0.1667, 0.5, 0.1667, 0.5, 0.25, 0.5, 0.3333, 0.5, 0.25, 0.5, 0.25, 0.5, 0.3333, 0.5, 0.4167, 0.4583, 0.4167, 0.4948, 0.3802, 0.4951, 0.3802, 0.4596, 0.4167, 0.4948, 0.4167, 0.5, 0.3802, 0.5, 0.3802, 0.4951, 0.3802, 0.4951, 0.3802, 0.5, 0.375, 0.5, 0.375, 0.4969, 0.3802, 0.4596, 0.3802, 0.4951, 0.375, 0.4969, 0.375, 0.47, 0.375, 0.5, 0.375, 0.5, 0.375, 0.5, 0.375, 0.5, 0.375, 0.5, 0.375, 0.5, 0.375, 0.5, 0.375, 0.5, 0.375, 0.5, 0.375, 0.5, 0.375, 0.5, 0.375, 0.5, 0.375, 0.5, 0.375, 0.5, 0.375, 0.5, 0.375, 0.5, 0.4167, 0.5, 0.4167, 0.5, 0.3802, 0.5, 0.3802, 0.5, 0.4167, 0.5, 0.4167, 0.5, 0.3802, 0.5, 0.3802, 0.5, 0.3802, 0.5, 0.3802, 0.5, 0.375, 0.5, 0.375, 0.5, 0.3802, 0.5, 0.3802, 0.5, 0.375, 0.5, 0.375, 0.5, 0.4167, 0.25, 0.4167, 0.2552, 0.3802, 0.2552, 0.3802, 0.25, 0.4167, 0.2552, 0.4167, 0.2917, 0.3802, 0.2917, 0.3802, 0.2552, 0.3802, 0.2552, 0.3802, 0.2917, 0.375, 0.2917, 0.375, 0.2552, 0.3802, 0.25, 0.3802, 0.2552, 0.375, 0.2552, 0.375, 0.25, 0.1667, 0.5, 0.1302, 0.5, 0.1302, 0.5, 0.1667, 0.5, 0.1302, 0.5, 0.125, 0.5, 0.125, 0.5, 0.1302, 0.5, 0.1302, 0.5, 0.125, 0.5, 0.125, 0.5, 0.1302, 0.5, 0.1667, 0.5, 0.1302, 0.5, 0.1302, 0.5, 0.1667, 0.5, 0.375, 0.5, 0.3698, 0.5, 0.3698, 0.5, 0.375, 0.5, 0.3698, 0.5, 0.3333, 0.5, 0.3333, 0.5, 0.3698, 0.5, 0.3698, 0.5, 0.3333, 0.5, 0.3333, 0.5, 0.3698, 0.5, 0.375, 0.5, 0.3698, 0.5, 0.3698, 0.5, 0.375, 0.5, 0.375, 0.2917, 0.375, 0.3763, 0.375, 0.3753, 0.375, 0.2882, 0.375, 0.3763, 0.375, 0.47, 0.375, 0.4631, 0.375, 0.3753, 0.375, 0.3753, 0.375, 0.4631, 0.375, 0.5, 0.375, 0.375, 0.375, 0.2882, 0.375, 0.3753, 0.375, 0.375, 0.375, 0.25, 0.3333, 0.5, 0.25, 0.5, 0.25, 0.5, 0.3333, 0.5, 0.25, 0.5, 0.1667, 0.5, 0.1667, 0.5, 0.25, 0.5, 0.25, 0.5, 0.1667, 0.5, 0.1667, 0.5, 0.25, 0.5, 0.3333, 0.5, 0.25, 0.5, 0.25, 0.5, 0.3333, 0.5, 0.375, 0.5, 0.375, 0.5, 0.375, 0.5, 0.375, 0.5, 0.375, 0.5, 0.375, 0.5, 0.375, 0.5, 0.375, 0.5, 0.375, 0.5, 0.375, 0.5, 0.375, 0.5, 0.375, 0.5, 0.375, 0.5, 0.375, 0.5, 0.375, 0.5, 0.375, 0.5, 0.375, 0.5, 0.375, 0.5, 0.375, 0.5, 0.375, 0.5, 0.375, 0.5, 0.375, 0.5, 0.375, 0.5, 0.375, 0.5, 0.375, 0.5, 0.375, 0.5, 0.375, 0.5, 0.375, 0.5, 0.375, 0.5, 0.375, 0.5, 0.375, 0.5, 0.375, 0.5, 0.375, 0.5, 0.375, 0.5, 0.375, 0.5, 0.375, 0.5, 0.375, 0.5, 0.375, 0.5, 0.375, 0.5, 0.375, 0.5, 0.375, 0.5, 0.375, 0.5, 0.375, 0.5, 0.375, 0.5, 0.375, 0.5, 0.375, 0.5, 0.375, 0.5, 0.375, 0.5, 0.375, 0.5, 0.375, 0.5, 0.375, 0.5, 0.375, 0.5, 0.375, 0.5, 0.375, 0.5, 0.375, 0.5, 0.375, 0.5, 0.375, 0.5, 0.375, 0.5, 0.375, 0.5, 0.375, 0.5, 0.375, 0.5, 0.375, 0.5, 0.375, 0.5, 0.375, 0.5, 0.375, 0.5, 0.375, 0.5, 0.375, 0.5, 0.375, 0.5, 0.375, 0.5, 0.375, 0.5, 0.375, 0.5, 0.375, 0.5, 0.375, 0.5, 0.375, 0.5, 0.375, 0.5, 0.375, 0.5, 0.375, 0.5, 0.375, 0.5, 0.375, 0.5, 0.375, 0.5, 0.3333, 0.5, 0.25, 0.5, 0.25, 0.5, 0.3333, 0.5, 0.25, 0.5, 0.1667, 0.5, 0.1667, 0.5, 0.25, 0.5, 0.25, 0.5, 0.1667, 0.5, 0.1667, 0.5, 0.25, 0.5, 0.3333, 0.5, 0.25, 0.5, 0.25, 0.5, 0.3333, 0.5, 0.375, 0.2917, 0.375, 0.3763, 0.375, 0.3756, 0.375, 0.2917, 0.375, 0.3763, 0.375, 0.47, 0.375, 0.4608, 0.375, 0.3756, 0.375, 0.3756, 0.375, 0.4608, 0.375, 0.47, 0.375, 0.3763, 0.375, 0.2917, 0.375, 0.3756, 0.375, 0.3763, 0.375, 0.2917, 0.375, 0.5, 0.3698, 0.5, 0.3698, 0.5, 0.375, 0.5, 0.3698, 0.5, 0.3333, 0.5, 0.3333, 0.5, 0.3698, 0.5, 0.3698, 0.5, 0.3333, 0.5, 0.3333, 0.5, 0.3698, 0.5, 0.375, 0.5, 0.3698, 0.5, 0.3698, 0.5, 0.375, 0.5, 0.375, 0.5, 0.375, 0.4969, 0.375, 0.4994, 0.375, 0.5, 0.375, 0.4969, 0.375, 0.47, 0.375, 0.4969, 0.375, 0.4994, 0.375, 0.4994, 0.375, 0.4969, 0.375, 0.5, 0.375, 0.5, 0.375, 0.5, 0.375, 0.4994, 0.375, 0.5, 0.375, 0.5, 0.375, 0.5, 0.375, 0.5, 0.375, 0.5, 0.375, 0.5, 0.375, 0.5, 0.375, 0.5, 0.375, 0.5, 0.375, 0.5, 0.375, 0.5, 0.375, 0.5, 0.375, 0.5, 0.375, 0.5, 0.375, 0.5, 0.375, 0.5, 0.375, 0.5, 0.375, 0.5, 0.375, 0.25, 0.375, 0.25, 0.375, 0.25, 0.375, 0.25, 0.375, 0.25, 0.375, 0.25, 0.375, 0.25, 0.375, 0.25, 0.375, 0.25, 0.375, 0.25, 0.375, 0.25, 0.375, 0.25, 0.375, 0.25, 0.375, 0.25, 0.375, 0.25, 0.375, 0.25, 0.375, 0.5, 0.375, 0.5, 0.375, 0.5, 0.375, 0.5, 0.375, 0.5, 0.375, 0.5, 0.375, 0.5, 0.375, 0.5, 0.375, 0.5, 0.375, 0.5, 0.375, 0.5, 0.375, 0.5, 0.375, 0.5, 0.375, 0.5, 0.375, 0.5, 0.375, 0.5, 0.1667, 0.5, 0.1302, 0.5, 0.1302, 0.5, 0.1667, 0.5, 0.1302, 0.5, 0.125, 0.5, 0.125, 0.5, 0.1302, 0.5, 0.1302, 0.5, 0.125, 0.5, 0.125, 0.5, 0.1302, 0.5, 0.1667, 0.5, 0.1302, 0.5, 0.1302, 0.5, 0.1667, 0.5, 0.375, 0.25, 0.375, 0.2552, 0.375, 0.2552, 0.375, 0.25, 0.375, 0.2552, 0.375, 0.2917, 0.375, 0.2917, 0.375, 0.2552, 0.375, 0.2552, 0.375, 0.2917, 0.375, 0.2917, 0.375, 0.2552, 0.375, 0.25, 0.375, 0.2552, 0.375, 0.2552, 0.375, 0.25, 0.125, 0.5, 0.125, 0.5, 0.125, 0.5, 0.125, 0.5, 0.125, 0.5, 0.125, 0.5, 0.125, 0.5, 0.125, 0.5, 0.125, 0.5, 0.125, 0.5, 0.125, 0.5, 0.125, 0.5, 0.125, 0.5, 0.125, 0.5, 0.125, 0.5, 0.125, 0.5, 0.375, 0.5, 0.3698, 0.5, 0.3707, 0.5, 0.375, 0.5, 0.3698, 0.5, 0.3333, 0.5, 0.3368, 0.5, 0.3707, 0.5, 0.3707, 0.5, 0.3368, 0.5, 0.375, 0.5, 0.3741, 0.4991, 0.375, 0.5, 0.3707, 0.5, 0.3741, 0.4991, 0.375, 0.5, 0.125, 0.5, 0.125, 0.5, 0.125, 0.5, 0.125, 0.5, 0.125, 0.5, 0.125, 0.5, 0.125, 0.5, 0.125, 0.5, 0.125, 0.5, 0.125, 0.5, 0.125, 0.5, 0.125, 0.5, 0.125, 0.5, 0.125, 0.5, 0.125, 0.5, 0.125, 0.5, 0.125, 0.5, 0.125, 0.5, 0.125, 0.5, 0.125, 0.5, 0.125, 0.5, 0.125, 0.5, 0.125, 0.5, 0.125, 0.5, 0.125, 0.5, 0.125, 0.5, 0.125, 0.5, 0.125, 0.5, 0.125, 0.5, 0.125, 0.5, 0.125, 0.5, 0.125, 0.5, 0.375, 0.5, 0.375, 0.5, 0.375, 0.5, 0.375, 0.5, 0.375, 0.5, 0.375, 0.5, 0.375, 0.5, 0.375, 0.5, 0.375, 0.5, 0.375, 0.5, 0.375, 0.5, 0.375, 0.5, 0.375, 0.5, 0.375, 0.5, 0.375, 0.5, 0.375, 0.5, 0.375, 0.5, 0.375, 0.5, 0.375, 0.5, 0.375, 0.5, 0.375, 0.5, 0.375, 0.5, 0.375, 0.5, 0.375, 0.5, 0.375, 0.5, 0.375, 0.5, 0.375, 0.5, 0.375, 0.5, 0.375, 0.5, 0.375, 0.5, 0.375, 0.5, 0.375, 0.5, 0.3333, 0.5, 0.25, 0.5, 0.25, 0.5, 0.3368, 0.5, 0.25, 0.5, 0.1667, 0.5, 0.1632, 0.5, 0.25, 0.5, 0.25, 0.5, 0.1632, 0.5, 0.125, 0.5, 0.25, 0.5, 0.3368, 0.5, 0.25, 0.5, 0.25, 0.5, 0.375, 0.5, 0.375, 0.5, 0.375, 0.5, 0.375, 0.5, 0.375, 0.5, 0.375, 0.5, 0.375, 0.5, 0.375, 0.5, 0.375, 0.5, 0.375, 0.5, 0.375, 0.5, 0.375, 0.5, 0.375, 0.5, 0.375, 0.5, 0.375, 0.5, 0.375, 0.5, 0.375, 0.5, 0.1667, 0.5, 0.1302, 0.5, 0.1293, 0.5, 0.1632, 0.5, 0.1302, 0.5, 0.125, 0.5, 0.125, 0.5, 0.1293, 0.5, 0.1293, 0.5, 0.125, 0.5, 0.125, 0.5, 0.125, 0.5, 0.1632, 0.5, 0.1293, 0.5, 0.125, 0.5, 0.125, 0.5, 0.375, 0.47, 0.375, 0.4969, 0.375, 0.496, 0.375, 0.4631, 0.375, 0.4969, 0.375, 0.5, 0.375, 0.5, 0.375, 0.496, 0.375, 0.496, 0.375, 0.5, 0.375, 0.5, 0.3741, 0.4991, 0.375, 0.4631, 0.375, 0.496, 0.3741, 0.4991, 0.375, 0.5, 0.375, 0.5, 0.375, 0.5, 0.375, 0.5, 0.375, 0.5, 0.375, 0.5, 0.375, 0.5, 0.375, 0.5, 0.375, 0.5, 0.375, 0.5, 0.375, 0.5, 0.375, 0.5, 0.375, 0.5, 0.375, 0.5, 0.375, 0.5, 0.375, 0.5, 0.375, 0.5, 0.375, 0.25, 0.375, 0.25, 0.375, 0.25, 0.375, 0.25, 0.375, 0.25, 0.375, 0.25, 0.375, 0.25, 0.375, 0.25, 0.375, 0.25, 0.375, 0.25, 0.375, 0.25, 0.375, 0.25, 0.375, 0.25, 0.375, 0.25, 0.375, 0.25, 0.375, 0.25, 0.375, 0.5, 0.375, 0.5, 0.375, 0.5, 0.375, 0.5, 0.375, 0.5, 0.375, 0.5, 0.375, 0.5, 0.375, 0.5, 0.375, 0.5, 0.375, 0.5, 0.375, 0.5, 0.375, 0.5, 0.375, 0.5, 0.375, 0.5, 0.375, 0.5, 0.375, 0.5, 0.1667, 0.5, 0.1302, 0.5, 0.1302, 0.5, 0.1667, 0.5, 0.1302, 0.5, 0.125, 0.5, 0.125, 0.5, 0.1302, 0.5, 0.1302, 0.5, 0.125, 0.5, 0.125, 0.5, 0.1302, 0.5, 0.1667, 0.5, 0.1302, 0.5, 0.1302, 0.5, 0.1667, 0.5, 0.375, 0.25, 0.375, 0.2552, 0.375, 0.2543, 0.375, 0.25, 0.375, 0.2552, 0.375, 0.2917, 0.375, 0.2882, 0.375, 0.2543, 0.375, 0.2543, 0.375, 0.2882, 0.375, 0.25, 0.375, 0.25, 0.375, 0.25, 0.375, 0.2543, 0.375, 0.25, 0.375, 0.25, 0.125, 0.5, 0.125, 0.5, 0.125, 0.5, 0.125, 0.5, 0.125, 0.5, 0.125, 0.5, 0.125, 0.5, 0.125, 0.5, 0.125, 0.5, 0.125, 0.5, 0.125, 0.5, 0.125, 0.5, 0.125, 0.5, 0.125, 0.5, 0.125, 0.5, 0.125, 0.5, 0.125, 0.5, 0.125, 0.5, 0.125, 0.5, 0.125, 0.5, 0.125, 0.5, 0.125, 0.5, 0.125, 0.5, 0.125, 0.5, 0.125, 0.5, 0.125, 0.5, 0.125, 0.5, 0.125, 0.5, 0.125, 0.5, 0.125, 0.5, 0.125, 0.5, 0.125, 0.5, 0.375, 0.25, 0.375, 0.25, 0.375, 0.25, 0.375, 0.25, 0.375, 0.25, 0.375, 0.25, 0.375, 0.25, 0.375, 0.25, 0.375, 0.25, 0.375, 0.25, 0.375, 0.25, 0.375, 0.25, 0.375, 0.25, 0.375, 0.25, 0.375, 0.25, 0.375, 0.25, 0.375, 0.25, 0.375, 0.25, 0.375, 0.25, 0.375, 0.25, 0.375, 0.25, 0.375, 0.25, 0.375, 0.25, 0.375, 0.25, 0.375, 0.25, 0.375, 0.25, 0.375, 0.25, 0.375, 0.25, 0.375, 0.25, 0.375, 0.25, 0.375, 0.25, 0.375, 0.25, 0.125, 0.5, 0.125, 0.5625, 0.125, 0.5625, 0.125, 0.5, 0.125, 0.5625, 0.125, 0.625, 0.125, 0.625, 0.125, 0.5625, 0.125, 0.5625, 0.125, 0.625, 0.125, 0.625, 0.125, 0.5625, 0.125, 0.5, 0.125, 0.5625, 0.125, 0.5625, 0.125, 0.5, 0.625, 0.25, 0.5, 0.25, 0.5, 0.25, 0.625, 0.25, 0.5, 0.25, 0.375, 0.25, 0.375, 0.25, 0.5, 0.25, 0.5, 0.25, 0.375, 0.25, 0.375, 0.25, 0.5, 0.25, 0.625, 0.25, 0.5, 0.25, 0.5, 0.25, 0.625, 0.25, 0.875, 0.625, 0.875, 0.5629, 0.875, 0.5625, 0.875, 0.625, 0.875, 0.5629, 0.875, 0.5, 0.875, 0.5, 0.875, 0.5625, 0.875, 0.5625, 0.875, 0.5, 0.875, 0.5, 0.875, 0.5625, 0.875, 0.625, 0.875, 0.5625, 0.875, 0.5625, 0.875, 0.625, 0.875, 0.625, 0.875, 0.5629, 0.875, 0.5642, 0.875, 0.625, 0.875, 0.5629, 0.875, 0.5, 0.875, 0.5174, 0.875, 0.5642, 0.875, 0.5642, 0.875, 0.5174, 0.875, 0.5, 0.875, 0.5629, 0.875, 0.625, 0.875, 0.5642, 0.875, 0.5629, 0.875, 0.625, 0.625, 0.25, 0.5, 0.25, 0.5, 0.25, 0.625, 0.25, 0.5, 0.25, 0.375, 0.25, 0.375, 0.25, 0.5, 0.25, 0.5, 0.25, 0.375, 0.25, 0.375, 0.25, 0.5, 0.25, 0.625, 0.25, 0.5, 0.25, 0.5, 0.25, 0.625, 0.25, 0.875, 0.625, 0.875, 0.5625, 0.875, 0.5625, 0.875, 0.625, 0.875, 0.5625, 0.875, 0.5, 0.875, 0.5, 0.875, 0.5625, 0.875, 0.5625, 0.875, 0.5, 0.875, 0.5, 0.875, 0.5629, 0.875, 0.625, 0.875, 0.5625, 0.875, 0.5629, 0.875, 0.625, 0.875, 0.625, 0.875, 0.5629, 0.875, 0.5625, 0.875, 0.625, 0.875, 0.5629, 0.875, 0.5, 0.875, 0.5, 0.875, 0.5625, 0.875, 0.5625, 0.875, 0.5, 0.875, 0.5, 0.875, 0.5625, 0.875, 0.625, 0.875, 0.5625, 0.875, 0.5625, 0.875, 0.625, 0.125, 0.5, 0.125, 0.5625, 0.125, 0.5625, 0.125, 0.5, 0.125, 0.5625, 0.125, 0.625, 0.125, 0.625, 0.125, 0.5625, 0.125, 0.5625, 0.125, 0.625, 0.125, 0.625, 0.125, 0.5625, 0.125, 0.5, 0.125, 0.5625, 0.125, 0.5625, 0.125, 0.5, 0.625, 0.25, 0.5, 0.25, 0.5, 0.25, 0.625, 0.25, 0.5, 0.25, 0.375, 0.25, 0.375, 0.25, 0.5, 0.25, 0.5, 0.25, 0.375, 0.25, 0.375, 0.25, 0.5, 0.25, 0.625, 0.25, 0.5, 0.25, 0.5, 0.25, 0.625, 0.25, 0.375, 0.125, 0.5, 0.125, 0.5043, 0.1853, 0.4132, 0.1849, 0.5, 0.125, 0.625, 0.125, 0.625, 0.1875, 0.5043, 0.1853, 0.5043, 0.1853, 0.625, 0.1875, 0.625, 0.25, 0.5052, 0.2309, 0.4132, 0.1849, 0.5043, 0.1853, 0.5052, 0.2309, 0.4167, 0.2292, 0.375, 0.125, 0.4132, 0.1849, 0.3793, 0.1849, 0.375, 0.125, 0.4132, 0.1849, 0.4167, 0.2292, 0.3802, 0.2292, 0.3793, 0.1849, 0.3793, 0.1849, 0.3802, 0.2292, 0.375, 0.2292, 0.375, 0.1849, 0.375, 0.125, 0.3793, 0.1849, 0.375, 0.1849, 0.375, 0.125, 0.625, 0.25, 0.5009, 0.25, 0.5043, 0.2478, 0.625, 0.25, 0.5009, 0.25, 0.375, 0.25, 0.4132, 0.2474, 0.5043, 0.2478, 0.5043, 0.2478, 0.4132, 0.2474, 0.4167, 0.2292, 0.5052, 0.2309, 0.625, 0.25, 0.5043, 0.2478, 0.5052, 0.2309, 0.625, 0.25, 0.375, 0.125, 0.375, 0.1849, 0.375, 0.1849, 0.375, 0.125, 0.375, 0.1849, 0.375, 0.2292, 0.375, 0.2292, 0.375, 0.1849, 0.375, 0.1849, 0.375, 0.2292, 0.375, 0.2292, 0.375, 0.1849, 0.375, 0.125, 0.375, 0.1849, 0.375, 0.1849, 0.375, 0.125, 0.125, 0.5, 0.125, 0.5625, 0.125, 0.5625, 0.125, 0.5, 0.125, 0.5625, 0.125, 0.625, 0.125, 0.625, 0.125, 0.5625, 0.125, 0.5625, 0.125, 0.625, 0.125, 0.625, 0.125, 0.5625, 0.125, 0.5, 0.125, 0.5625, 0.125, 0.5625, 0.125, 0.5, 0.4167, 0.2292, 0.4132, 0.2474, 0.3793, 0.2474, 0.3802, 0.2292, 0.4132, 0.2474, 0.375, 0.25, 0.375, 0.25, 0.3793, 0.2474, 0.3793, 0.2474, 0.375, 0.25, 0.375, 0.25, 0.375, 0.2474, 0.3802, 0.2292, 0.3793, 0.2474, 0.375, 0.2474, 0.375, 0.2292, 0.375, 0.125, 0.375, 0.1849, 0.375, 0.1849, 0.375, 0.125, 0.375, 0.1849, 0.375, 0.2292, 0.375, 0.2292, 0.375, 0.1849, 0.375, 0.1849, 0.375, 0.2292, 0.375, 0.2292, 0.375, 0.1849, 0.375, 0.125, 0.375, 0.1849, 0.375, 0.1849, 0.375, 0.125, 0.375, 0.2292, 0.375, 0.2474, 0.375, 0.2474, 0.375, 0.2292, 0.375, 0.2474, 0.375, 0.25, 0.375, 0.25, 0.375, 0.2474, 0.375, 0.2474, 0.375, 0.25, 0.375, 0.25, 0.375, 0.2474, 0.375, 0.2292, 0.375, 0.2474, 0.375, 0.2474, 0.375, 0.2292, 0.125, 0.5, 0.125, 0.5625, 0.125, 0.5625, 0.125, 0.5, 0.125, 0.5625, 0.125, 0.625, 0.125, 0.625, 0.125, 0.5625, 0.125, 0.5625, 0.125, 0.625, 0.125, 0.625, 0.125, 0.5625, 0.125, 0.5, 0.125, 0.5625, 0.125, 0.5625, 0.125, 0.5, 0.375, 0.2292, 0.375, 0.2474, 0.375, 0.2474, 0.375, 0.2292, 0.375, 0.2474, 0.375, 0.25, 0.375, 0.25, 0.375, 0.2474, 0.375, 0.2474, 0.375, 0.25, 0.375, 0.25, 0.375, 0.2474, 0.375, 0.2292, 0.375, 0.2474, 0.375, 0.2474, 0.375, 0.2292, 0.375, 0.2292, 0.375, 0.2474, 0.375, 0.2474, 0.375, 0.2292, 0.375, 0.2474, 0.375, 0.25, 0.375, 0.25, 0.375, 0.2474, 0.375, 0.2474, 0.375, 0.25, 0.375, 0.25, 0.375, 0.2474, 0.375, 0.2292, 0.375, 0.2474, 0.375, 0.2474, 0.375, 0.2292, 0.125, 0.5, 0.125, 0.5625, 0.125, 0.5625, 0.125, 0.5, 0.125, 0.5625, 0.125, 0.625, 0.125, 0.625, 0.125, 0.5625, 0.125, 0.5625, 0.125, 0.625, 0.125, 0.625, 0.125, 0.5625, 0.125, 0.5, 0.125, 0.5625, 0.125, 0.5625, 0.125, 0.5, 0.375, 0.2292, 0.375, 0.2474, 0.375, 0.2474, 0.375, 0.2292, 0.375, 0.2474, 0.375, 0.25, 0.375, 0.25, 0.375, 0.2474, 0.375, 0.2474, 0.375, 0.25, 0.375, 0.25, 0.375, 0.2474, 0.375, 0.2292, 0.375, 0.2474, 0.375, 0.2474, 0.375, 0.2292, 0.125, 0.5, 0.125, 0.5625, 0.125, 0.5625, 0.125, 0.5, 0.125, 0.5625, 0.125, 0.625, 0.125, 0.625, 0.125, 0.5625, 0.125, 0.5625, 0.125, 0.625, 0.125, 0.625, 0.125, 0.5625, 0.125, 0.5, 0.125, 0.5625, 0.125, 0.5625, 0.125, 0.5, 0.375, 0.125, 0.375, 0.1849, 0.375, 0.1849, 0.375, 0.125, 0.375, 0.1849, 0.375, 0.2292, 0.375, 0.2292, 0.375, 0.1849, 0.375, 0.1849, 0.375, 0.2292, 0.375, 0.2292, 0.375, 0.1849, 0.375, 0.125, 0.375, 0.1849, 0.375, 0.1849, 0.375, 0.125, 0.375, 0.2292, 0.375, 0.2474, 0.375, 0.2474, 0.375, 0.2292, 0.375, 0.2474, 0.375, 0.25, 0.375, 0.25, 0.375, 0.2474, 0.375, 0.2474, 0.375, 0.25, 0.375, 0.25, 0.375, 0.2474, 0.375, 0.2292, 0.375, 0.2474, 0.375, 0.2474, 0.375, 0.2292, 0.125, 0.5, 0.125, 0.5625, 0.125, 0.5625, 0.125, 0.5, 0.125, 0.5625, 0.125, 0.625, 0.125, 0.625, 0.125, 0.5625, 0.125, 0.5625, 0.125, 0.625, 0.125, 0.625, 0.125, 0.5625, 0.125, 0.5, 0.125, 0.5625, 0.125, 0.5625, 0.125, 0.5, 0.375, 0.125, 0.375, 0.1849, 0.375, 0.1849, 0.375, 0.125, 0.375, 0.1849, 0.375, 0.2292, 0.375, 0.2292, 0.375, 0.1849, 0.375, 0.1849, 0.375, 0.2292, 0.375, 0.2292, 0.375, 0.1849, 0.375, 0.125, 0.375, 0.1849, 0.375, 0.1849, 0.375, 0.125, 0.375, 0.125, 0.375, 0.1849, 0.375, 0.1853, 0.375, 0.125, 0.375, 0.1849, 0.375, 0.2292, 0.375, 0.2309, 0.375, 0.1853, 0.375, 0.1853, 0.375, 0.2309, 0.375, 0.25, 0.375, 0.1875, 0.375, 0.125, 0.375, 0.1853, 0.375, 0.1875, 0.375, 0.125, 0.125, 0.5, 0.125, 0.5625, 0.125, 0.5625, 0.125, 0.5, 0.125, 0.5625, 0.125, 0.625, 0.125, 0.625, 0.125, 0.5625, 0.125, 0.5625, 0.125, 0.625, 0.125, 0.625, 0.125, 0.5625, 0.125, 0.5, 0.125, 0.5625, 0.125, 0.5625, 0.125, 0.5, 0.375, 0.125, 0.375, 0.1849, 0.375, 0.1849, 0.375, 0.125, 0.375, 0.1849, 0.375, 0.2292, 0.375, 0.2292, 0.375, 0.1849, 0.375, 0.1849, 0.375, 0.2292, 0.375, 0.2292, 0.375, 0.1849, 0.375, 0.125, 0.375, 0.1849, 0.375, 0.1849, 0.375, 0.125, 0.125, 0.5, 0.125, 0.5625, 0.125, 0.5625, 0.125, 0.5, 0.125, 0.5625, 0.125, 0.625, 0.125, 0.625, 0.125, 0.5625, 0.125, 0.5625, 0.125, 0.625, 0.125, 0.625, 0.125, 0.5625, 0.125, 0.5, 0.125, 0.5625, 0.125, 0.5625, 0.125, 0.5, 0.375, 0.2292, 0.375, 0.2474, 0.375, 0.2478, 0.375, 0.2309, 0.375, 0.2474, 0.375, 0.25, 0.375, 0.25, 0.375, 0.2478, 0.375, 0.2478, 0.375, 0.25, 0.375, 0.25, 0.375, 0.25, 0.375, 0.2309, 0.375, 0.2478, 0.375, 0.25, 0.375, 0.25, 0.125, 0.5, 0.125, 0.5625, 0.125, 0.5625, 0.125, 0.5, 0.125, 0.5625, 0.125, 0.625, 0.125, 0.625, 0.125, 0.5625, 0.125, 0.5625, 0.125, 0.625, 0.125, 0.625, 0.125, 0.5625, 0.125, 0.5, 0.125, 0.5625, 0.125, 0.5625, 0.125, 0.5, 0.0, 0.0, 0.0, 0.0, 0.0, 0.0, 0.0, 0.0, 0.0, 0.0, 0.0, 0.0, 0.0, 0.0, 0.0, 0.0, 0.0, 0.0, 0.0, 0.0, 0.0, 0.0, 0.0, 0.0, 0.0, 0.0, 0.0, 0.0, 0.0, 0.0, 0.0, 0.0, 0.0, 0.0, 0.0, 0.0, 0.0, 0.0, 0.0, 0.0, 0.0, 0.0, 0.0, 0.0, 0.0, 0.0, 0.0, 0.0, 0.0, 0.0, 0.0, 0.0, 0.0, 0.0, 0.0, 0.0, 0.0, 0.0, 0.0, 0.0, 0.0, 0.0, 0.0, 0.0, 0.375, 0.25, 0.25, 0.375, 0.25, 0.375, 0.375, 0.25, 0.25, 0.375, 0.125, 0.5, 0.125, 0.5, 0.25, 0.375, 0.25, 0.375, 0.125, 0.5, 0.125, 0.5, 0.25, 0.375, 0.375, 0.25, 0.25, 0.375, 0.25, 0.375, 0.375, 0.25, 0.0, 0.0, 0.0, 0.0, 0.0, 0.0, 0.0, 0.0, 0.0, 0.0, 0.0, 0.0, 0.0, 0.0, 0.0, 0.0, 0.0, 0.0, 0.0, 0.0, 0.0, 0.0, 0.0, 0.0, 0.0, 0.0, 0.0, 0.0, 0.0, 0.0, 0.0, 0.0, 0.0, 0.0, 0.0, 0.0, 0.0, 0.0, 0.0, 0.0, 0.0, 0.0, 0.0, 0.0, 0.0, 0.0, 0.0, 0.0, 0.0, 0.0, 0.0, 0.0, 0.0, 0.0, 0.0, 0.0, 0.0, 0.0, 0.0, 0.0, 0.0, 0.0, 0.0, 0.0, 0.0, 0.0, 0.0, 0.0, 0.0, 0.0, 0.0, 0.0, 0.0, 0.0, 0.0, 0.0, 0.0, 0.0, 0.0, 0.0, 0.0, 0.0, 0.0, 0.0, 0.0, 0.0, 0.0, 0.0, 0.0, 0.0, 0.0, 0.0, 0.0, 0.0, 0.0, 0.0, 0.0, 0.0, 0.0, 0.0, 0.0, 0.0, 0.0, 0.0, 0.0, 0.0, 0.0, 0.0, 0.0, 0.0, 0.0, 0.0, 0.375, 0.5, 0.375, 0.5625, 0.375, 0.5625, 0.375, 0.5, 0.375, 0.5625, 0.375, 0.625, 0.375, 0.625, 0.375, 0.5625, 0.375, 0.5625, 0.375, 0.625, 0.375, 0.625, 0.375, 0.5625, 0.375, 0.5, 0.375, 0.5625, 0.375, 0.5625, 0.375, 0.5, 0.375, 0.5, 0.375, 0.5, 0.375, 0.5, 0.375, 0.5, 0.375, 0.5, 0.375, 0.5, 0.375, 0.5, 0.375, 0.5, 0.375, 0.5, 0.375, 0.5, 0.375, 0.5, 0.375, 0.5, 0.375, 0.5, 0.375, 0.5, 0.375, 0.5, 0.375, 0.5, 0.375, 0.5, 0.375, 0.5, 0.375, 0.5, 0.375, 0.5, 0.375, 0.5, 0.375, 0.5, 0.375, 0.5, 0.375, 0.5, 0.375, 0.5, 0.375, 0.5, 0.375, 0.5, 0.375, 0.5, 0.375, 0.5, 0.375, 0.5, 0.375, 0.5, 0.375, 0.5, 0.0, 0.0, 0.0, 0.0, 0.0, 0.0, 0.0, 0.0, 0.0, 0.0, 0.0, 0.0, 0.0, 0.0, 0.0, 0.0, 0.0, 0.0, 0.0, 0.0, 0.0, 0.0, 0.0, 0.0, 0.0, 0.0, 0.0, 0.0, 0.0, 0.0, 0.0, 0.0, 0.0, 0.0, 0.0, 0.0, 0.0, 0.0, 0.0, 0.0, 0.0, 0.0, 0.0, 0.0, 0.0, 0.0, 0.0, 0.0, 0.0, 0.0, 0.0, 0.0, 0.0, 0.0, 0.0, 0.0, 0.0, 0.0, 0.0, 0.0, 0.0, 0.0, 0.0, 0.0, 0.0, 0.0, 0.0, 0.0, 0.0, 0.0, 0.0, 0.0, 0.0, 0.0, 0.0, 0.0, 0.0, 0.0, 0.0, 0.0, 0.0, 0.0, 0.0, 0.0, 0.0, 0.0, 0.0, 0.0, 0.0, 0.0, 0.0, 0.0, 0.0, 0.0, 0.0, 0.0, 0.375, 0.5, 0.375, 0.5625, 0.375, 0.5625, 0.375, 0.5, 0.375, 0.5625, 0.375, 0.625, 0.375, 0.625, 0.375, 0.5625, 0.375, 0.5625, 0.375, 0.625, 0.375, 0.625, 0.375, 0.5625, 0.375, 0.5, 0.375, 0.5625, 0.375, 0.5625, 0.375, 0.5, 0.375, 0.25, 0.375, 0.25, 0.375, 0.25, 0.375, 0.25, 0.375, 0.25, 0.375, 0.25, 0.375, 0.25, 0.375, 0.25, 0.375, 0.25, 0.375, 0.25, 0.375, 0.25, 0.375, 0.25, 0.375, 0.25, 0.375, 0.25, 0.375, 0.25, 0.375, 0.25, 0.375, 0.25, 0.375, 0.25, 0.375, 0.25, 0.375, 0.25, 0.375, 0.25, 0.375, 0.25, 0.375, 0.25, 0.375, 0.25, 0.375, 0.25, 0.375, 0.25, 0.375, 0.25, 0.375, 0.25, 0.375, 0.25, 0.375, 0.25, 0.375, 0.25, 0.375, 0.25, 0.375, 0.25, 0.375, 0.25, 0.375, 0.25, 0.375, 0.25, 0.375, 0.25, 0.375, 0.25, 0.375, 0.25, 0.375, 0.25, 0.375, 0.25, 0.375, 0.25, 0.375, 0.25, 0.375, 0.25, 0.375, 0.25, 0.375, 0.25, 0.375, 0.25, 0.375, 0.25, 0.375, 0.25, 0.375, 0.25, 0.375, 0.25, 0.375, 0.25, 0.375, 0.25, 0.375, 0.25, 0.375, 0.25, 0.375, 0.25, 0.375, 0.25, 0.375, 0.25, 0.375, 0.25, 0.375, 0.25, 0.375, 0.25, 0.375, 0.25, 0.375, 0.25, 0.375, 0.25, 0.375, 0.25, 0.375, 0.25, 0.375, 0.25, 0.375, 0.25, 0.375, 0.25, 0.375, 0.25, 0.375, 0.25, 0.375, 0.25, 0.375, 0.25, 0.375, 0.25, 0.375, 0.25, 0.375, 0.25, 0.375, 0.25, 0.375, 0.25, 0.375, 0.25, 0.375, 0.25, 0.375, 0.25, 0.375, 0.25, 0.375, 0.25, 0.375, 0.25, 0.375, 0.25, 0.375, 0.25, 0.375, 0.25, 0.375, 0.25, 0.375, 0.25, 0.375, 0.25, 0.375, 0.25, 0.375, 0.25, 0.375, 0.25, 0.375, 0.25, 0.375, 0.25, 0.375, 0.25, 0.375, 0.25, 0.375, 0.25, 0.375, 0.25, 0.375, 0.25, 0.375, 0.25, 0.375, 0.25, 0.375, 0.25, 0.375, 0.25, 0.375, 0.25, 0.375, 0.25, 0.375, 0.25, 0.375, 0.25, 0.375, 0.25, 0.375, 0.25, 0.375, 0.25, 0.375, 0.25, 0.375, 0.25, 0.375, 0.25, 0.375, 0.25, 0.375, 0.25, 0.375, 0.25, 0.375, 0.25, 0.375, 0.25, 0.375, 0.25, 0.375, 0.25, 0.375, 0.25, 0.375, 0.25, 0.375, 0.25, 0.375, 0.25, 0.375, 0.25, 0.375, 0.25, 0.375, 0.25, 0.375, 0.25, 0.375, 0.25, 0.375, 0.25, 0.375, 0.25, 0.375, 0.25, 0.375, 0.25, 0.375, 0.25, 0.375, 0.25, 0.375, 0.25, 0.375, 0.25, 0.375, 0.25, 0.375, 0.25, 0.375, 0.25, 0.375, 0.25, 0.375, 0.25, 0.375, 0.25, 0.375, 0.25, 0.375, 0.25, 0.375, 0.25, 0.375, 0.25, 0.375, 0.25, 0.375, 0.25, 0.375, 0.25, 0.375, 0.25, 0.375, 0.25, 0.375, 0.25, 0.375, 0.25, 0.375, 0.25, 0.375, 0.25, 0.375, 0.25, 0.375, 0.25, 0.375, 0.25, 0.375, 0.25, 0.375, 0.25, 0.375, 0.25, 0.375, 0.25, 0.375, 0.25, 0.375, 0.25, 0.375, 0.25, 0.375, 0.25, 0.375, 0.25, 0.375, 0.25, 0.375, 0.25, 0.375, 0.25, 0.375, 0.25, 0.375, 0.25, 0.375, 0.25, 0.375, 0.25, 0.375, 0.25, 0.375, 0.25, 0.375, 0.25, 0.375, 0.25, 0.375, 0.25, 0.375, 0.25, 0.375, 0.25, 0.375, 0.25, 0.375, 0.25, 0.375, 0.25, 0.375, 0.25, 0.375, 0.25, 0.375, 0.25, 0.375, 0.25, 0.375, 0.25, 0.375, 0.25, 0.375, 0.5, 0.375, 0.5, 0.375, 0.5, 0.375, 0.5, 0.375, 0.5, 0.375, 0.5, 0.375, 0.5, 0.375, 0.5, 0.375, 0.5, 0.375, 0.5, 0.375, 0.5, 0.375, 0.5, 0.375, 0.5, 0.375, 0.5, 0.375, 0.5, 0.375, 0.5, 0.375, 0.47, 0.375, 0.4608, 0.375, 0.4954, 0.375, 0.4969, 0.375, 0.4608, 0.375, 0.47, 0.375, 0.4969, 0.375, 0.4954, 0.375, 0.4954, 0.375, 0.4969, 0.375, 0.5, 0.375, 0.5, 0.375, 0.4969, 0.375, 0.4954, 0.375, 0.5, 0.375, 0.5, 0.375, 0.5, 0.375, 0.5, 0.375, 0.5, 0.375, 0.5, 0.375, 0.5, 0.375, 0.5, 0.375, 0.5, 0.375, 0.5, 0.375, 0.5, 0.375, 0.5, 0.375, 0.5, 0.375, 0.5, 0.375, 0.5, 0.375, 0.5, 0.375, 0.5, 0.375, 0.5, 0.375, 0.47, 0.375, 0.4969, 0.375, 0.4994, 0.375, 0.4969, 0.375, 0.4969, 0.375, 0.5, 0.375, 0.5, 0.375, 0.4994, 0.375, 0.4994, 0.375, 0.5, 0.375, 0.5, 0.375, 0.5, 0.375, 0.4969, 0.375, 0.4994, 0.375, 0.5, 0.375, 0.5, 0.375, 0.5, 0.375, 0.5, 0.375, 0.5, 0.375, 0.5, 0.375, 0.5, 0.375, 0.5, 0.375, 0.5, 0.375, 0.5, 0.375, 0.5, 0.375, 0.5, 0.375, 0.5, 0.375, 0.5, 0.375, 0.5, 0.375, 0.5, 0.375, 0.5, 0.375, 0.5, 0.375, 0.5, 0.375, 0.5, 0.375, 0.5, 0.375, 0.5, 0.375, 0.5, 0.375, 0.5, 0.375, 0.5, 0.375, 0.5, 0.375, 0.5, 0.375, 0.5, 0.375, 0.5, 0.375, 0.5, 0.375, 0.5, 0.375, 0.5, 0.375, 0.5, 0.375, 0.5, 0.375, 0.5, 0.375, 0.5, 0.375, 0.5, 0.375, 0.5, 0.375, 0.5, 0.375, 0.5, 0.375, 0.5, 0.375, 0.5, 0.375, 0.5, 0.375, 0.5, 0.375, 0.5, 0.375, 0.5, 0.375, 0.5, 0.375, 0.5, 0.375, 0.5, 0.375, 0.5, 0.375, 0.5, 0.375, 0.5, 0.375, 0.5, 0.375, 0.5, 0.375, 0.5, 0.375, 0.5, 0.375, 0.5, 0.375, 0.5, 0.375, 0.5, 0.375, 0.5, 0.375, 0.5, 0.375, 0.5, 0.375, 0.5, 0.375, 0.5, 0.375, 0.5, 0.375, 0.5, 0.375, 0.5, 0.375, 0.5, 0.375, 0.5, 0.375, 0.5, 0.375, 0.5, 0.375, 0.5, 0.375, 0.5, 0.375, 0.5, 0.375, 0.5, 0.375, 0.5, 0.375, 0.5, 0.375, 0.5, 0.375, 0.5, 0.375, 0.5, 0.375, 0.5, 0.375, 0.5, 0.375, 0.5, 0.375, 0.5, 0.375, 0.5, 0.375, 0.5, 0.375, 0.5, 0.375, 0.5, 0.375, 0.5, 0.375, 0.5, 0.375, 0.5, 0.375, 0.5, 0.375, 0.5, 0.375, 0.5, 0.375, 0.5, 0.375, 0.5, 0.375, 0.5, 0.375, 0.5, 0.375, 0.5, 0.375, 0.5, 0.375, 0.5, 0.375, 0.5, 0.375, 0.5, 0.375, 0.5, 0.375, 0.5, 0.375, 0.5, 0.375, 0.5, 0.375, 0.5, 0.375, 0.5, 0.375, 0.5, 0.375, 0.5, 0.375, 0.5, 0.375, 0.5, 0.375, 0.5, 0.375, 0.5, 0.375, 0.5, 0.375, 0.5, 0.375, 0.5, 0.375, 0.5, 0.375, 0.5, 0.375, 0.5, 0.375, 0.5, 0.375, 0.5, 0.375, 0.5, 0.375, 0.5, 0.375, 0.5, 0.375, 0.5, 0.375, 0.5, 0.375, 0.5, 0.375, 0.5, 0.875, 0.5, 0.875, 0.5, 0.875, 0.5, 0.875, 0.5, 0.875, 0.5, 0.875, 0.5, 0.875, 0.5, 0.875, 0.5, 0.875, 0.5, 0.875, 0.5, 0.875, 0.5, 0.875, 0.5, 0.875, 0.5, 0.875, 0.5, 0.875, 0.5, 0.875, 0.5, 0.375, 0.25, 0.5009, 0.25, 0.5, 0.25, 0.375, 0.25, 0.5009, 0.25, 0.625, 0.25, 0.625, 0.25, 0.5, 0.25, 0.5, 0.25, 0.625, 0.25, 0.625, 0.25, 0.5, 0.25, 0.375, 0.25, 0.5, 0.25, 0.5, 0.25, 0.375, 0.25, 0.125, 0.5, 0.125, 0.5, 0.125, 0.5, 0.125, 0.5, 0.125, 0.5, 0.125, 0.5, 0.125, 0.5, 0.125, 0.5, 0.125, 0.5, 0.125, 0.5, 0.125, 0.5, 0.125, 0.5, 0.125, 0.5, 0.125, 0.5, 0.125, 0.5, 0.125, 0.5, 0.875, 0.5, 0.875, 0.5174, 0.875, 0.5017, 0.875, 0.5, 0.875, 0.5174, 0.875, 0.5, 0.875, 0.5, 0.875, 0.5017, 0.875, 0.5017, 0.875, 0.5, 0.875, 0.5, 0.875, 0.5, 0.875, 0.5, 0.875, 0.5017, 0.875, 0.5, 0.875, 0.5, 0.625, 0.25, 0.5, 0.25, 0.5, 0.25, 0.625, 0.25, 0.5, 0.25, 0.375, 0.25, 0.375, 0.25, 0.5, 0.25, 0.5, 0.25, 0.375, 0.25, 0.375, 0.25, 0.5, 0.25, 0.625, 0.25, 0.5, 0.25, 0.5, 0.25, 0.625, 0.25, 0.625, 0.25, 0.5, 0.25, 0.5, 0.25, 0.625, 0.25, 0.5, 0.25, 0.375, 0.25, 0.375, 0.25, 0.5, 0.25, 0.5, 0.25, 0.375, 0.25, 0.375, 0.25, 0.5, 0.25, 0.625, 0.25, 0.5, 0.25, 0.5, 0.25, 0.625, 0.25, 0.125, 0.5, 0.125, 0.5, 0.125, 0.5, 0.125, 0.5, 0.125, 0.5, 0.125, 0.5, 0.125, 0.5, 0.125, 0.5, 0.125, 0.5, 0.125, 0.5, 0.125, 0.5, 0.125, 0.5, 0.125, 0.5, 0.125, 0.5, 0.125, 0.5, 0.125, 0.5, 0.375, 0.25, 0.5, 0.25, 0.5, 0.25, 0.375, 0.25, 0.5, 0.25, 0.625, 0.25, 0.625, 0.25, 0.5, 0.25, 0.5, 0.25, 0.625, 0.25, 0.625, 0.25, 0.5, 0.25, 0.375, 0.25, 0.5, 0.25, 0.5, 0.25, 0.375, 0.25])
me_cube.materials.append(mat_material)
me_cube.materials.append(mat_material_001)
me_cube.materials.append(mat_material_002)
me_cube.materials.append(mat_material_003)
me_cube.materials.append(mat_material_004)
me_cube.materials.append(mat_material_005)
me_cube.use_mirror_vertex_groups = False
me_cube.update()

# ---- objects
ob_cube = bpy.data.objects.new('Cube', me_cube)
ob_light = bpy.data.objects.new('Light', light_light)
ob_camera = bpy.data.objects.new('Camera', cam_camera)
ob_empty = bpy.data.objects.new('Empty', None)

# ---- transforms, parenting, visibility, modifiers, constraints
ob_cube.location = (-9.488, 2.024, 1.393)
ob_cube.scale = (0.3692, 0.3692, 0.3692)
ob_cube.lock_rotations_4d = False
ob_cube.empty_display_type = 'ARROWS'
ob_cube.lineart.crease_threshold = 0.0
_m = ob_cube.modifiers.new('Mirror', 'MIRROR')
_m.use_axis = (False, True, False)
_m.use_clip = True
ob_light.location = (4.076, 1.005, 5.904)
ob_light.rotation_euler = (0.6503, 0.05522, 1.866)
ob_light.lock_rotations_4d = False
ob_light.empty_display_type = 'ARROWS'
ob_light.color = (0.0, 0.0, 0.0, 0.0)
ob_light.lineart.crease_threshold = 0.0
ob_camera.location = (7.359, -6.926, 4.958)
ob_camera.rotation_euler = (1.109, 0.0, 0.8149)
ob_camera.lock_rotations_4d = False
ob_camera.empty_display_type = 'ARROWS'
ob_camera.color = (0.0, 0.0, 0.0, 0.0)
ob_camera.display_type = 'WIRE'
ob_camera.lineart.crease_threshold = 0.0
ob_empty.location = (-0.06171, -3.68, 0.007125)
ob_empty.rotation_euler = (1.559, -0.0, 0.0)
ob_empty.scale = (2.107, 2.107, 2.107)
ob_empty.empty_display_type = 'IMAGE'
ob_empty.empty_display_size = 5.0
ob_empty.hide_select = True

# ---- collection membership
col_collection.objects.link(ob_cube)
col_collection.objects.link(ob_light)
col_collection.objects.link(ob_camera)
col_collection.objects.link(ob_empty)

# ---- scene / render settings (as saved in the file)
scene.camera = ob_camera
scene.frame_start = 1; scene.frame_end = 250; scene.frame_set(1)
scene.render.engine = 'BLENDER_EEVEE_NEXT'
bpy.context.view_layer.update()
